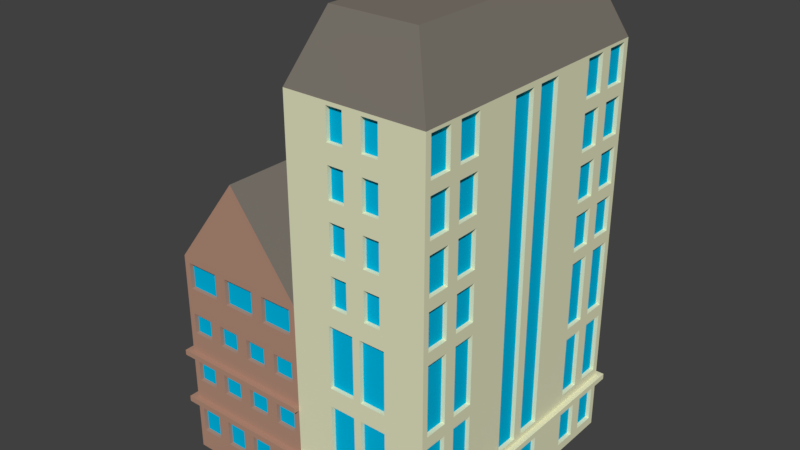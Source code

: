 # Source: flats3.blend  (saved by Blender 2.79.0; exported with 4.5.12 LTS)
import bpy
from mathutils import Matrix  # noqa: F401  (used for matrix-valued properties, if any)

bpy.ops.wm.read_factory_settings(use_empty=True)
scene = bpy.context.scene
scene.name = 'Scene'

# ---- collections
col_collection_5 = bpy.data.collections.new('Collection 5'); scene.collection.children.link(col_collection_5)

# ---- materials (node trees are filled in below, after node groups)
mat_brick = bpy.data.materials.new('Brick')
mat_brick.alpha_threshold = 0.0
mat_brick.use_transparent_shadow = False
mat_brick.preview_render_type = 'CUBE'
mat_brick.diffuse_color = (0.4597, 0.2692, 0.1944, 1.0)
mat_brick.roughness = 0.5
mat_brick.specular_intensity = 0.0
mat_brick.line_color = (0.0, 0.0, 0.0, 1.0)
mat_windows_001 = bpy.data.materials.new('Windows.001')
mat_windows_001.alpha_threshold = 0.0
mat_windows_001.use_transparent_shadow = False
mat_windows_001.diffuse_color = (0.0, 0.4885, 0.8, 1.0)
mat_windows_001.roughness = 0.5
mat_windows_001.specular_intensity = 1.0
mat_roof_001 = bpy.data.materials.new('Roof.001')
mat_roof_001.alpha_threshold = 0.0
mat_roof_001.use_transparent_shadow = False
mat_roof_001.diffuse_color = (0.2062, 0.1836, 0.1556, 1.0)
mat_roof_001.roughness = 0.5
mat_roof_001.specular_intensity = 0.0
mat_roof = bpy.data.materials.new('Roof')
mat_roof.alpha_threshold = 0.0
mat_roof.use_transparent_shadow = False
mat_roof.diffuse_color = (0.2604, 0.1094, 0.1008, 1.0)
mat_roof.roughness = 0.5
mat_roof.specular_intensity = 0.0
mat_concrete = bpy.data.materials.new('Concrete')
mat_concrete.alpha_threshold = 0.0
mat_concrete.use_transparent_shadow = False
mat_concrete.diffuse_color = (0.4508, 0.4508, 0.4508, 1.0)
mat_concrete.roughness = 0.5
mat_concrete.specular_intensity = 0.0
mat_roof3 = bpy.data.materials.new('Roof3')
mat_roof3.alpha_threshold = 0.0
mat_roof3.use_transparent_shadow = False
mat_roof3.diffuse_color = (0.7161, 0.3231, 0.1618, 1.0)
mat_roof3.roughness = 0.5
mat_roof3.specular_intensity = 0.1504
mat_yellowwall = bpy.data.materials.new('YellowWall')
mat_yellowwall.alpha_threshold = 0.0
mat_yellowwall.use_transparent_shadow = False
mat_yellowwall.diffuse_color = (0.7992, 0.8, 0.5509, 1.0)
mat_yellowwall.roughness = 0.5
mat_yellowwall.specular_intensity = 0.0

# ---- material node trees

# ---- world
world_world = bpy.data.worlds.new('World'); scene.world = world_world
world_world.color = (0.05088, 0.05088, 0.05088)
world_world.use_sun_shadow = False
world_world.sun_shadow_jitter_overblur = 0.0
world_world.cycles.sampling_method = 'MANUAL'

# ---- meshes
me_cube_002 = bpy.data.meshes.new('Cube.002')
me_cube_002.from_pydata([(0.0, 0.9449, 1.546), (0.8077, 0.7685, 3.402), (-1.0, 0.9449, 2.384e-07), (-1.0, 0.9449, 1.546), (1.0, 0.9449, 2.384e-07), (-1.0, 0.6949, 1.546), (-1.0, 0.1536, 1.505), (0.0, 0.9449, 2.939), (1.0, 0.9449, 1.546), (1.0, 0.9449, 2.939), (0.1923, 0.7685, 3.402), (0.0, 0.9449, 2.384e-07), (-1.0, -0.01371, 1.505), (-0.5, 0.9449, 2.202), (-0.75, 0.4449, 1.874), (-0.9745, 0.4449, 1.874), (0.0, 0.9449, 1.16), (0.0, 0.9449, 0.7731), (0.0, 0.9449, 0.3866), (-1.0, 0.9449, 0.3866), (-1.0, 0.9449, 0.7731), (-1.0, 0.9449, 1.16), (1.0, 0.9449, 0.3866), (1.0, 0.9449, 0.9664), (0.0, 0.9449, 0.9664), (0.0, 0.9449, 1.894), (0.0, 0.9449, 2.243), (0.0, 0.9449, 2.591), (1.0, 0.9449, 2.591), (1.0, 0.9449, 2.243), (1.0, 0.9449, 1.894), (-1.0, 0.9449, 0.4284), (1.0, 0.9449, 0.4284), (0.0, 0.9449, 0.4284), (-1.041, 0.9849, 0.3866), (-1.041, 0.9849, 0.4284), (0.0, 0.9849, 0.4284), (0.0, 0.9849, 0.3866), (-0.97, 0.1536, 1.505), (-0.97, -0.01371, 1.505), (0.0, 0.9449, 0.812), (-1.0, 0.9449, 0.812), (-0.97, -0.01371, 1.307), (-0.97, 0.1536, 1.307), (-1.039, 0.9849, 0.7731), (-1.039, 0.9849, 0.812), (0.0, 0.9849, 0.812), (0.0, 0.9849, 0.7731), (1.04, 0.9849, 0.3866), (1.04, 0.9849, 0.4284), (-0.25, 0.9449, 2.384e-07), (-0.5, 0.9449, 2.384e-07), (-0.75, 0.9449, 2.384e-07), (-0.75, 0.9449, 0.3866), (-0.5, 0.9449, 0.3866), (-0.25, 0.9449, 0.3866), (-0.75, 0.9449, 0.7731), (-0.5, 0.9449, 0.7731), (-0.25, 0.9449, 0.7731), (-0.75, 0.9449, 1.16), (-0.5, 0.9449, 1.16), (-0.25, 0.9449, 1.16), (-0.25, 0.9449, 0.4284), (-0.5, 0.9449, 0.4284), (-0.75, 0.9449, 0.4284), (-0.75, 0.9449, 0.812), (-0.5, 0.9449, 0.812), (-0.25, 0.9449, 0.812), (-0.3333, 0.9449, 1.546), (-0.6667, 0.9449, 1.546), (-0.3333, 0.9449, 1.16), (-0.6667, 0.9449, 1.16), (-1.0, -0.01371, 1.307), (-1.0, -0.03858, 0.3701), (-1.0, 0.1949, 2.384e-07), (-1.0, 0.4449, 2.384e-07), (-1.0, 0.6949, 2.384e-07), (-1.0, 0.1949, 0.4284), (-1.0, 0.4449, 0.4284), (-1.0, 0.6949, 0.4284), (-1.0, 0.1949, 0.812), (-1.0, 0.4449, 0.812), (-1.0, 0.6949, 0.812), (-1.0, 0.6949, 1.16), (-1.0, 0.4449, 1.16), (-1.0, 0.1536, 1.307), (-1.0, 0.6949, 0.7731), (-1.0, 0.4449, 0.7731), (-1.0, 0.1949, 0.7731), (-1.0, 0.6949, 0.3866), (-1.0, 0.4449, 0.3866), (-1.0, 0.1785, 0.3701), (-1.0, 0.4449, 1.546), (-0.9549, 0.9449, 1.311), (-0.9549, 0.9449, 1.501), (-0.7118, 0.9449, 1.501), (-0.7118, 0.9449, 1.311), (-0.75, 0.9449, 1.311), (-1.0, 0.2401, 1.501), (-1.0, 0.3998, 1.501), (-1.0, 0.3998, 1.311), (-1.0, 0.2401, 1.311), (-1.0, 0.7401, 0.728), (-1.0, 0.8998, 0.728), (-1.0, 0.8998, 0.5793), (-1.0, 0.7401, 0.5793), (-0.2049, 0.9449, 0.1509), (-0.2049, 0.9449, 0.3414), (-0.04515, 0.9449, 0.3414), (-0.04515, 0.9449, 0.1509), (-0.7951, 0.9449, 0.9628), (-0.9549, 0.9449, 0.9628), (-0.9549, 0.9449, 1.115), (-0.7951, 0.9449, 1.115), (-0.7951, 0.9449, 0.5793), (-0.9549, 0.9449, 0.5793), (-0.9549, 0.9449, 0.728), (-0.7951, 0.9449, 0.728), (-0.04515, 0.9449, 0.5793), (-0.2049, 0.9449, 0.5793), (-0.2049, 0.9449, 0.728), (-0.04515, 0.9449, 0.728), (-0.2951, 0.9449, 0.5793), (-0.4549, 0.9449, 0.5793), (-0.4549, 0.9449, 0.728), (-0.2951, 0.9449, 0.728), (-0.5451, 0.9449, 0.5793), (-0.7049, 0.9449, 0.5793), (-0.7049, 0.9449, 0.728), (-0.5451, 0.9449, 0.728), (-0.04515, 0.9449, 0.9628), (-0.2049, 0.9449, 0.9628), (-0.2049, 0.9449, 1.115), (-0.04515, 0.9449, 1.115), (-0.04515, 0.9449, 0.9664), (-0.2951, 0.9449, 0.9628), (-0.4549, 0.9449, 0.9628), (-0.4549, 0.9449, 1.115), (-0.3333, 0.9449, 1.115), (-0.2951, 0.9449, 1.115), (-0.5451, 0.9449, 0.9628), (-0.7049, 0.9449, 0.9628), (-0.7049, 0.9449, 1.115), (-0.6667, 0.9449, 1.115), (-0.5451, 0.9449, 1.115), (-0.9549, 0.9449, 0.1509), (-0.9549, 0.9449, 0.3414), (-0.7951, 0.9449, 0.3414), (-0.7951, 0.9449, 0.1509), (-0.7049, 0.9449, 0.1509), (-0.7049, 0.9449, 0.3414), (-0.5451, 0.9449, 0.3414), (-0.5451, 0.9449, 0.1509), (-0.4549, 0.9449, 0.1509), (-0.4549, 0.9449, 0.3414), (-0.2951, 0.9449, 0.3414), (-0.2951, 0.9449, 0.1509), (-0.6215, 0.9449, 1.311), (-0.6215, 0.9449, 1.501), (-0.3785, 0.9449, 1.501), (-0.3785, 0.9449, 1.311), (-0.5, 0.9449, 1.311), (-0.2882, 0.9449, 1.311), (-0.2882, 0.9449, 1.501), (-0.04515, 0.9449, 1.501), (-0.04515, 0.9449, 1.311), (-0.25, 0.9449, 1.311), (-1.0, 0.7401, 0.9628), (-1.0, 0.7401, 1.115), (-1.0, 0.8998, 1.115), (-1.0, 0.8998, 0.9628), (-1.0, 0.7401, 0.1509), (-1.0, 0.7401, 0.3414), (-1.0, 0.8998, 0.3414), (-1.0, 0.8998, 0.1509), (-1.0, 0.2401, 0.1509), (-1.0, 0.2401, 0.3414), (-1.0, 0.3998, 0.3414), (-1.0, 0.3998, 0.1509), (-1.0, 0.4901, 0.1509), (-1.0, 0.4901, 0.3414), (-1.0, 0.6498, 0.3414), (-1.0, 0.6498, 0.1509), (-1.0, -0.009916, 0.9628), (-1.0, -0.009916, 1.115), (-1.0, 0.1498, 1.115), (-1.0, 0.1498, 0.9628), (-1.0, 0.2401, 0.9628), (-1.0, 0.2401, 1.115), (-1.0, 0.3998, 1.115), (-1.0, 0.3998, 0.9628), (-1.0, 0.4901, 0.9628), (-1.0, 0.4901, 1.115), (-1.0, 0.6498, 1.115), (-1.0, 0.6498, 0.9628), (-1.0, -0.009916, 0.728), (-1.0, 0.1498, 0.728), (-1.0, 0.1498, 0.5793), (-1.0, -0.009916, 0.5793), (-1.0, 0.2401, 0.728), (-1.0, 0.3998, 0.728), (-1.0, 0.3998, 0.5793), (-1.0, 0.2401, 0.5793), (-1.0, 0.4901, 0.728), (-1.0, 0.6498, 0.728), (-1.0, 0.6498, 0.5793), (-1.0, 0.4901, 0.5793), (-1.0, 0.7401, 1.311), (-1.0, 0.7401, 1.501), (-1.0, 0.8998, 1.501), (-1.0, 0.8998, 1.311), (-1.0, 0.4901, 1.311), (-1.0, 0.4901, 1.501), (-1.0, 0.6498, 1.501), (-1.0, 0.6498, 1.311), (-1.0, 0.1949, 0.3866), (-1.0, 0.1785, 0.01648), (-1.0, -0.03858, 0.01648), (-1.0, 0.1949, 1.546), (-1.0, 0.1949, 1.16), (-0.97, -0.03858, 0.01648), (-0.97, 0.1785, 0.01648), (-0.97, 0.1785, 0.3701), (-0.97, -0.03858, 0.3701), (-0.97, 0.6498, 1.311), (-0.97, 0.6498, 1.501), (-0.97, 0.4901, 1.501), (-0.97, 0.4901, 1.311), (-0.97, 0.8998, 1.311), (-0.97, 0.8998, 1.501), (-0.97, 0.7401, 1.501), (-0.97, 0.7401, 1.311), (-0.97, 0.4901, 0.5793), (-0.97, 0.6498, 0.5793), (-0.97, 0.6498, 0.728), (-0.97, 0.4901, 0.728), (-0.97, 0.2401, 0.5793), (-0.97, 0.3998, 0.5793), (-0.97, 0.3998, 0.728), (-0.97, 0.2401, 0.728), (-0.97, -0.009916, 0.5793), (-0.97, 0.1498, 0.5793), (-0.97, 0.1498, 0.728), (-0.97, -0.009916, 0.728), (-0.97, 0.6498, 0.9628), (-0.97, 0.6498, 1.115), (-0.97, 0.4901, 1.115), (-0.97, 0.4901, 0.9628), (-0.97, 0.3998, 0.9628), (-0.97, 0.3998, 1.115), (-0.97, 0.2401, 1.115), (-0.97, 0.2401, 0.9628), (-0.97, 0.1498, 0.9628), (-0.97, 0.1498, 1.115), (-0.97, -0.009916, 1.115), (-0.97, -0.009916, 0.9628), (-0.97, 0.6498, 0.1509), (-0.97, 0.6498, 0.3414), (-0.97, 0.4901, 0.3414), (-0.97, 0.4901, 0.1509), (-0.97, 0.3998, 0.1509), (-0.97, 0.3998, 0.3414), (-0.97, 0.2401, 0.3414), (-0.97, 0.2401, 0.1509), (-0.97, 0.8998, 0.1509), (-0.97, 0.8998, 0.3414), (-0.97, 0.7401, 0.3414), (-0.97, 0.7401, 0.1509), (-0.97, 0.8998, 0.9628), (-0.97, 0.8998, 1.115), (-0.97, 0.7401, 1.115), (-0.97, 0.7401, 0.9628), (-0.25, 0.9149, 1.311), (-0.04515, 0.9149, 1.311), (-0.04515, 0.9149, 1.501), (-0.2882, 0.9149, 1.501), (-0.2882, 0.9149, 1.311), (-0.5, 0.9149, 1.311), (-0.3785, 0.9149, 1.311), (-0.3785, 0.9149, 1.501), (-0.6215, 0.9149, 1.501), (-0.6215, 0.9149, 1.311), (-0.2951, 0.9149, 0.1509), (-0.2951, 0.9149, 0.3414), (-0.4549, 0.9149, 0.3414), (-0.4549, 0.9149, 0.1509), (-0.5451, 0.9149, 0.1509), (-0.5451, 0.9149, 0.3414), (-0.7049, 0.9149, 0.3414), (-0.7049, 0.9149, 0.1509), (-0.7951, 0.9149, 0.1509), (-0.7951, 0.9149, 0.3414), (-0.9549, 0.9149, 0.3414), (-0.9549, 0.9149, 0.1509), (-0.5451, 0.9149, 1.115), (-0.6667, 0.9149, 1.115), (-0.7049, 0.9149, 1.115), (-0.7049, 0.9149, 0.9628), (-0.5451, 0.9149, 0.9628), (-0.2951, 0.9149, 1.115), (-0.3333, 0.9149, 1.115), (-0.4549, 0.9149, 1.115), (-0.4549, 0.9149, 0.9628), (-0.2951, 0.9149, 0.9628), (-0.04515, 0.9149, 0.9664), (-0.04515, 0.9149, 1.115), (-0.2049, 0.9149, 1.115), (-0.2049, 0.9149, 0.9628), (-0.04515, 0.9149, 0.9628), (-0.5451, 0.9149, 0.728), (-0.7049, 0.9149, 0.728), (-0.7049, 0.9149, 0.5793), (-0.5451, 0.9149, 0.5793), (-0.2951, 0.9149, 0.728), (-0.4549, 0.9149, 0.728), (-0.4549, 0.9149, 0.5793), (-0.2951, 0.9149, 0.5793), (-0.04515, 0.9149, 0.728), (-0.2049, 0.9149, 0.728), (-0.2049, 0.9149, 0.5793), (-0.04515, 0.9149, 0.5793), (-0.7951, 0.9149, 0.728), (-0.9549, 0.9149, 0.728), (-0.9549, 0.9149, 0.5793), (-0.7951, 0.9149, 0.5793), (-0.7951, 0.9149, 1.115), (-0.9549, 0.9149, 1.115), (-0.9549, 0.9149, 0.9628), (-0.7951, 0.9149, 0.9628), (-0.04515, 0.9149, 0.1509), (-0.04515, 0.9149, 0.3414), (-0.2049, 0.9149, 0.3414), (-0.2049, 0.9149, 0.1509), (-0.97, 0.7401, 0.5793), (-0.97, 0.8998, 0.5793), (-0.97, 0.8998, 0.728), (-0.97, 0.7401, 0.728), (-0.97, 0.2401, 1.311), (-0.97, 0.3998, 1.311), (-0.97, 0.3998, 1.501), (-0.97, 0.2401, 1.501), (-0.75, 0.9149, 1.311), (-0.7118, 0.9149, 1.311), (-0.7118, 0.9149, 1.501), (-0.9549, 0.9149, 1.501), (-0.9549, 0.9149, 1.311), (0.0, 0.1949, 2.939), (0.0, 0.4449, 2.939), (0.0, 0.6949, 2.939), (0.0, 0.6949, 2.591), (0.0, 0.4449, 2.591), (0.0, 0.1949, 2.591), (0.0, 0.6949, 2.243), (0.0, 0.4449, 2.243), (0.0, 0.1949, 2.243), (0.0, 0.6949, 1.894), (0.0, 0.4449, 1.894), (0.0, 0.1949, 1.894), (0.0, 0.7469, 2.914), (0.0, 0.893, 2.914), (0.0, 0.893, 2.67), (0.0, 0.7469, 2.67), (0.0, 0.7469, 2.566), (0.0, 0.893, 2.566), (0.0, 0.893, 2.322), (0.0, 0.7469, 2.322), (0.0, 0.7469, 2.218), (0.0, 0.893, 2.218), (0.0, 0.893, 1.974), (0.0, 0.7469, 1.974), (0.0, -0.003082, 2.218), (0.0, 0.143, 2.218), (0.0, 0.143, 1.974), (0.0, -0.003082, 1.974), (0.0, 0.4969, 2.218), (0.0, 0.643, 2.218), (0.0, 0.643, 1.974), (0.0, 0.4969, 1.974), (0.0, -0.003082, 2.566), (0.0, 0.143, 2.566), (0.0, 0.143, 2.322), (0.0, -0.003082, 2.322), (0.0, 0.4969, 2.566), (0.0, 0.643, 2.566), (0.0, 0.643, 2.322), (0.0, 0.4969, 2.322), (0.0, -0.003082, 2.914), (0.0, 0.143, 2.914), (0.0, 0.143, 2.67), (0.0, -0.003082, 2.67), (0.0, 0.4969, 2.914), (0.0, 0.643, 2.914), (0.0, 0.643, 2.67), (0.0, 0.4969, 2.67), (0.02, 0.7469, 2.914), (0.02, 0.893, 2.914), (0.02, 0.7469, 2.67), (0.02, 0.893, 2.67), (0.02, 0.893, 2.566), (0.02, 0.7469, 2.566), (0.02, 0.7469, 2.322), (0.02, 0.893, 2.322), (0.02, 0.893, 2.218), (0.02, 0.7469, 2.218), (0.02, 0.7469, 1.974), (0.02, 0.893, 1.974), (0.02, 0.143, 2.218), (0.02, -0.003082, 2.218), (0.02, -0.003082, 1.974), (0.02, 0.143, 1.974), (0.02, 0.643, 2.218), (0.02, 0.4969, 2.218), (0.02, 0.4969, 1.974), (0.02, 0.643, 1.974), (0.02, 0.143, 2.566), (0.02, -0.003082, 2.566), (0.02, -0.003082, 2.322), (0.02, 0.143, 2.322), (0.02, 0.643, 2.566), (0.02, 0.4969, 2.566), (0.02, 0.4969, 2.322), (0.02, 0.643, 2.322), (0.02, -0.003082, 2.914), (0.02, 0.143, 2.914), (0.02, -0.003082, 2.67), (0.02, 0.143, 2.67), (0.02, 0.4969, 2.914), (0.02, 0.643, 2.914), (0.02, 0.4969, 2.67), (0.02, 0.643, 2.67), (0.25, 0.9449, 1.546), (0.5, 0.9449, 1.546), (0.75, 0.9449, 1.546), (0.75, 0.9449, 2.384e-07), (0.5, 0.9449, 2.384e-07), (0.25, 0.9449, 2.384e-07), (0.25, 0.9449, 2.939), (0.5, 0.9449, 2.939), (0.75, 0.9449, 2.939), (0.25, 0.9449, 0.3866), (0.5, 0.9449, 0.3866), (0.75, 0.9449, 0.3866), (0.75, 0.9449, 0.9664), (0.5, 0.9449, 0.9664), (0.25, 0.9449, 0.9664), (0.25, 0.9449, 1.894), (0.5, 0.9449, 1.894), (0.75, 0.9449, 1.894), (0.25, 0.9449, 2.243), (0.5, 0.9449, 2.243), (0.75, 0.9449, 2.243), (0.25, 0.9449, 2.591), (0.5, 0.9449, 2.591), (0.75, 0.9449, 2.591), (0.75, 0.9449, 0.4284), (0.5, 0.9449, 0.4284), (0.25, 0.9449, 0.4284), (0.7138, 0.9449, 0.5356), (0.5277, 0.9449, 0.5356), (0.5277, 0.9449, 0.9403), (0.7138, 0.9449, 0.9403), (0.4727, 0.9449, 0.5356), (0.2865, 0.9449, 0.5356), (0.2865, 0.9449, 0.9403), (0.4727, 0.9449, 0.9403), (0.6834, 0.9449, 2.35), (0.5666, 0.9449, 2.35), (0.5666, 0.9449, 2.565), (0.6834, 0.9449, 2.565), (0.4334, 0.9449, 2.35), (0.3166, 0.9449, 2.35), (0.3166, 0.9449, 2.565), (0.4334, 0.9449, 2.565), (0.6834, 0.9449, 2.002), (0.5666, 0.9449, 2.002), (0.5666, 0.9449, 2.216), (0.6834, 0.9449, 2.216), (0.4334, 0.9449, 2.002), (0.3166, 0.9449, 2.002), (0.3166, 0.9449, 2.216), (0.4334, 0.9449, 2.216), (0.6834, 0.9449, 1.653), (0.5666, 0.9449, 1.653), (0.5666, 0.9449, 1.868), (0.6834, 0.9449, 1.868), (0.4334, 0.9449, 1.653), (0.3166, 0.9449, 1.653), (0.3166, 0.9449, 1.868), (0.4334, 0.9449, 1.868), (0.7138, 0.9449, 1.074), (0.5277, 0.9449, 1.074), (0.5277, 0.9449, 1.52), (0.7138, 0.9449, 1.52), (0.4727, 0.9449, 1.074), (0.2865, 0.9449, 1.074), (0.2865, 0.9449, 1.52), (0.4727, 0.9449, 1.52), (0.6834, 0.9449, 2.698), (0.5666, 0.9449, 2.698), (0.5666, 0.9449, 2.913), (0.6834, 0.9449, 2.913), (0.4334, 0.9449, 2.698), (0.3166, 0.9449, 2.698), (0.3166, 0.9449, 2.913), (0.4334, 0.9449, 2.913), (0.3166, 0.9449, 0.1071), (0.3166, 0.9449, 0.3604), (0.4334, 0.9449, 0.3604), (0.4334, 0.9449, 0.1071), (0.5666, 0.9449, 0.1071), (0.5666, 0.9449, 0.3604), (0.6834, 0.9449, 0.3604), (0.6834, 0.9449, 0.1071), (0.6834, 0.9149, 0.1071), (0.5666, 0.9149, 0.1071), (0.4334, 0.9149, 0.1071), (0.3166, 0.9149, 0.1071), (0.7138, 0.9149, 0.5356), (0.5277, 0.9149, 0.5356), (0.7138, 0.9149, 0.9403), (0.5277, 0.9149, 0.9403), (0.4727, 0.9149, 0.5356), (0.2865, 0.9149, 0.5356), (0.4727, 0.9149, 0.9403), (0.2865, 0.9149, 0.9403), (0.5666, 0.9149, 2.35), (0.6834, 0.9149, 2.35), (0.6834, 0.9149, 2.565), (0.5666, 0.9149, 2.565), (0.3166, 0.9149, 2.35), (0.4334, 0.9149, 2.35), (0.4334, 0.9149, 2.565), (0.3166, 0.9149, 2.565), (0.5666, 0.9149, 2.002), (0.6834, 0.9149, 2.002), (0.6834, 0.9149, 2.216), (0.5666, 0.9149, 2.216), (0.3166, 0.9149, 2.002), (0.4334, 0.9149, 2.002), (0.4334, 0.9149, 2.216), (0.3166, 0.9149, 2.216), (0.5666, 0.9149, 1.653), (0.6834, 0.9149, 1.653), (0.6834, 0.9149, 1.868), (0.5666, 0.9149, 1.868), (0.3166, 0.9149, 1.653), (0.4334, 0.9149, 1.653), (0.4334, 0.9149, 1.868), (0.3166, 0.9149, 1.868), (0.7138, 0.9149, 1.074), (0.5277, 0.9149, 1.074), (0.7138, 0.9149, 1.52), (0.5277, 0.9149, 1.52), (0.4727, 0.9149, 1.074), (0.2865, 0.9149, 1.074), (0.4727, 0.9149, 1.52), (0.2865, 0.9149, 1.52), (0.5666, 0.9149, 2.698), (0.6834, 0.9149, 2.698), (0.6834, 0.9149, 2.913), (0.5666, 0.9149, 2.913), (0.3166, 0.9149, 2.698), (0.4334, 0.9149, 2.698), (0.4334, 0.9149, 2.913), (0.3166, 0.9149, 2.913), (0.3166, 0.9149, 0.3604), (0.4334, 0.9149, 0.3604), (0.5666, 0.9149, 0.3604), (0.6834, 0.9149, 0.3604), (1.0, 0.1949, 2.384e-07), (1.0, 0.4449, 2.384e-07), (1.0, 0.6949, 2.384e-07), (1.0, -0.01807, 1.546), (1.0, 0.1949, 1.546), (1.0, 0.4449, 1.546), (1.0, 0.6949, 1.546), (1.0, -0.01807, 2.902), (1.0, 0.1579, 2.902), (1.0, 0.4449, 2.939), (1.0, 0.6949, 2.939), (1.0, 0.1712, 0.3628), (1.0, 0.4449, 0.3866), (1.0, 0.6949, 0.3866), (1.0, 0.6949, 0.9664), (1.0, 0.4449, 0.9664), (1.0, 0.1949, 0.9664), (1.0, 0.6949, 2.591), (1.0, 0.4449, 2.591), (1.0, 0.1949, 2.591), (1.0, 0.6949, 2.243), (1.0, 0.4449, 2.243), (1.0, 0.1949, 2.243), (1.0, 0.6949, 1.894), (1.0, 0.4449, 1.894), (1.0, 0.1949, 1.894), (1.0, -0.01807, 0.4654), (1.0, 0.1579, 0.4654), (1.0, 0.4449, 0.4284), (1.0, 0.6949, 0.4284), (1.0, 0.7385, 2.918), (1.0, 0.7385, 2.657), (1.0, 0.9014, 2.657), (1.0, 0.9014, 2.918), (1.0, 0.7385, 1.033), (1.0, 0.9014, 1.033), (1.0, 0.9014, 1.526), (1.0, 0.7385, 1.526), (1.0, 0.7385, 0.4951), (1.0, 0.9014, 0.4951), (1.0, 0.9014, 0.946), (1.0, 0.7385, 0.946), (1.0, 0.4885, 0.4951), (1.0, 0.6514, 0.4951), (1.0, 0.6514, 0.946), (1.0, 0.4885, 0.946), (1.0, 0.9014, 1.613), (1.0, 0.9014, 1.874), (1.0, 0.7385, 1.874), (1.0, 0.7385, 1.613), (1.0, 0.6514, 1.613), (1.0, 0.6514, 1.874), (1.0, 0.4885, 1.874), (1.0, 0.4885, 1.613), (1.0, 0.9014, 1.961), (1.0, 0.9014, 2.222), (1.0, 0.7385, 2.222), (1.0, 0.7385, 1.961), (1.0, 0.6514, 1.961), (1.0, 0.6514, 2.222), (1.0, 0.4885, 2.222), (1.0, 0.4885, 1.961), (1.0, 0.4885, 1.033), (1.0, 0.6514, 1.033), (1.0, 0.6514, 1.526), (1.0, 0.4885, 1.526), (1.0, 0.9014, 2.309), (1.0, 0.9014, 2.57), (1.0, 0.7385, 2.57), (1.0, 0.7385, 2.309), (1.0, 0.6514, 2.309), (1.0, 0.6514, 2.57), (1.0, 0.4885, 2.57), (1.0, 0.4885, 2.309), (1.0, 0.4885, 2.918), (1.0, 0.4885, 2.657), (1.0, 0.6514, 2.657), (1.0, 0.6514, 2.918), (1.0, 0.9014, 0.06662), (1.0, 0.9014, 0.3661), (1.0, 0.7385, 0.3661), (1.0, 0.7385, 0.06662), (1.0, 0.6514, 0.06662), (1.0, 0.6514, 0.3661), (1.0, 0.4885, 0.3661), (1.0, 0.4885, 0.06662), (0.97, 0.7385, 0.06662), (0.97, 0.9014, 0.06662), (0.97, 0.4885, 0.06662), (0.97, 0.6514, 0.06662), (0.97, 0.7385, 2.657), (0.97, 0.7385, 2.918), (0.97, 0.9014, 2.918), (0.97, 0.9014, 2.657), (0.97, 0.9014, 1.033), (0.97, 0.7385, 1.033), (0.97, 0.7385, 1.526), (0.97, 0.9014, 1.526), (0.97, 0.7385, 0.4951), (0.97, 0.9014, 0.4951), (0.97, 0.7385, 0.946), (0.97, 0.9014, 0.946), (0.97, 0.4885, 0.4951), (0.97, 0.6514, 0.4951), (0.97, 0.4885, 0.946), (0.97, 0.6514, 0.946), (0.97, 0.9014, 1.874), (0.97, 0.9014, 1.613), (0.97, 0.7385, 1.613), (0.97, 0.7385, 1.874), (0.97, 0.6514, 1.874), (0.97, 0.6514, 1.613), (0.97, 0.4885, 1.613), (0.97, 0.4885, 1.874), (0.97, 0.9014, 2.222), (0.97, 0.9014, 1.961), (0.97, 0.7385, 1.961), (0.97, 0.7385, 2.222), (0.97, 0.6514, 2.222), (0.97, 0.6514, 1.961), (0.97, 0.4885, 1.961), (0.97, 0.4885, 2.222), (0.97, 0.6514, 1.033), (0.97, 0.4885, 1.033), (0.97, 0.4885, 1.526), (0.97, 0.6514, 1.526), (0.97, 0.9014, 2.57), (0.97, 0.9014, 2.309), (0.97, 0.7385, 2.309), (0.97, 0.7385, 2.57), (0.97, 0.6514, 2.57), (0.97, 0.6514, 2.309), (0.97, 0.4885, 2.309), (0.97, 0.4885, 2.57), (0.97, 0.4885, 2.657), (0.97, 0.4885, 2.918), (0.97, 0.6514, 2.918), (0.97, 0.6514, 2.657), (0.97, 0.9014, 0.3661), (0.97, 0.7385, 0.3661), (0.97, 0.6514, 0.3661), (0.97, 0.4885, 0.3661), (1.0, 0.1949, 2.939), (1.0, 0.1949, 0.4284), (1.0, -0.01807, 0.9664), (1.0, 0.1579, 0.9664), (1.0, 0.1579, 1.894), (1.0, 0.1579, 1.546), (1.0, -0.01807, 1.894), (1.0, 0.1579, 2.243), (1.0, -0.01807, 2.243), (1.0, 0.1579, 2.591), (1.0, -0.01807, 2.591), (0.97, -0.01807, 1.546), (0.97, 0.1579, 1.546), (0.97, 0.1579, 0.9664), (0.97, -0.01807, 0.9664), (0.97, 0.1579, 2.591), (0.97, -0.01807, 2.591), (0.97, 0.1579, 2.243), (0.97, -0.01807, 2.243), (0.97, 0.1579, 1.894), (0.97, -0.01807, 1.894), (0.97, -0.01807, 2.902), (0.97, 0.1579, 2.902), (0.97, -0.01807, 0.4654), (0.97, 0.1579, 0.4654), (1.0, 0.1712, 2.384e-07), (1.0, 0.1949, 0.3866), (0.97, 0.1712, 2.384e-07), (0.97, 0.1712, 0.3628), (0.0, 0.4449, 1.546), (0.0, -1.055, 1.546), (0.8077, -0.8786, 3.402), (-1.0, -1.055, 2.384e-07), (-1.0, -1.055, 1.546), (1.0, -1.055, 2.384e-07), (-1.0, -0.8051, 1.546), (-1.0, -0.2637, 1.505), (0.0, -1.055, 2.939), (1.0, -1.055, 1.546), (1.0, -1.055, 2.939), (0.1923, -0.8786, 3.402), (-1.0, -0.05506, 2.384e-07), (0.0, -1.055, 2.384e-07), (0.0, -0.05506, 1.546), (-1.0, -0.09641, 1.505), (-0.5, -1.055, 2.202), (-0.5, -0.05506, 2.202), (-0.75, -0.5551, 1.874), (-0.9745, -0.5551, 1.874), (0.0, -1.055, 1.16), (0.0, -1.055, 0.7731), (0.0, -1.055, 0.3866), (-1.0, -1.055, 0.3866), (-1.0, -1.055, 0.7731), (-1.0, -1.055, 1.16), (1.0, -1.055, 0.3866), (1.0, -1.055, 0.9664), (0.0, -1.055, 0.9664), (0.0, -1.055, 1.894), (0.0, -1.055, 2.243), (0.0, -1.055, 2.591), (1.0, -1.055, 2.591), (1.0, -1.055, 2.243), (1.0, -1.055, 1.894), (-1.0, -1.055, 0.4284), (1.0, -1.055, 0.4284), (0.0, -1.055, 0.4284), (-1.041, -1.095, 0.3866), (-1.041, -1.095, 0.4284), (0.0, -1.095, 0.4284), (0.0, -1.095, 0.3866), (-0.97, -0.2637, 1.505), (-0.97, -0.09641, 1.505), (0.0, -1.055, 0.812), (-1.0, -1.055, 0.812), (-0.97, -0.05506, 1.504), (-0.97, -0.05506, 1.306), (-0.97, -0.09641, 1.307), (-0.97, -0.2637, 1.307), (-1.039, -1.095, 0.7731), (-1.039, -1.095, 0.812), (0.0, -1.095, 0.812), (0.0, -1.095, 0.7731), (-0.97, -0.05506, 0.3701), (-0.97, -0.05506, 0.01648), (1.04, -1.095, 0.3866), (1.04, -1.095, 0.4284), (-0.25, -1.055, 2.384e-07), (-0.5, -1.055, 2.384e-07), (-0.75, -1.055, 2.384e-07), (-0.75, -1.055, 0.3866), (-0.5, -1.055, 0.3866), (-0.25, -1.055, 0.3866), (-0.75, -1.055, 0.7731), (-0.5, -1.055, 0.7731), (-0.25, -1.055, 0.7731), (-0.75, -1.055, 1.16), (-0.5, -1.055, 1.16), (-0.25, -1.055, 1.16), (-0.25, -1.055, 0.4284), (-0.5, -1.055, 0.4284), (-0.75, -1.055, 0.4284), (-0.75, -1.055, 0.812), (-0.5, -1.055, 0.812), (-0.25, -1.055, 0.812), (-0.3333, -1.055, 1.546), (-0.6667, -1.055, 1.546), (-0.3333, -1.055, 1.16), (-0.6667, -1.055, 1.16), (-1.0, -0.09641, 1.307), (-1.04, -0.05506, 0.7731), (-1.04, -0.05506, 0.3866), (-1.04, -0.05506, 0.812), (-1.04, -0.05506, 0.4284), (-1.0, -0.05506, 0.7731), (-1.0, -0.07154, 0.3701), (-1.0, -0.05506, 0.4284), (-1.0, -0.05506, 0.812), (-1.0, -0.3051, 2.384e-07), (-1.0, -0.5551, 2.384e-07), (-1.0, -0.8051, 2.384e-07), (-1.0, -0.3051, 0.4284), (-1.0, -0.5551, 0.4284), (-1.0, -0.8051, 0.4284), (-1.0, -0.3051, 0.812), (-1.0, -0.5551, 0.812), (-1.0, -0.8051, 0.812), (-1.0, -0.8051, 1.16), (-1.0, -0.5551, 1.16), (-1.0, -0.2637, 1.307), (-1.0, -0.8051, 0.7731), (-1.0, -0.5551, 0.7731), (-1.0, -0.3051, 0.7731), (-1.0, -0.8051, 0.3866), (-1.0, -0.5551, 0.3866), (-1.0, -0.2886, 0.3701), (-1.0, -0.5551, 1.546), (-0.9549, -1.055, 1.311), (-0.9549, -1.055, 1.501), (-0.7118, -1.055, 1.501), (-0.7118, -1.055, 1.311), (-0.75, -1.055, 1.311), (-1.0, -0.3502, 1.501), (-1.0, -0.5099, 1.501), (-1.0, -0.5099, 1.311), (-1.0, -0.3502, 1.311), (-1.0, -0.8502, 0.728), (-1.0, -1.01, 0.728), (-1.0, -1.01, 0.5793), (-1.0, -0.8502, 0.5793), (-0.2049, -1.055, 0.1509), (-0.2049, -1.055, 0.3414), (-0.04515, -1.055, 0.3414), (-0.04515, -1.055, 0.1509), (-0.7951, -1.055, 0.9628), (-0.9549, -1.055, 0.9628), (-0.9549, -1.055, 1.115), (-0.7951, -1.055, 1.115), (-0.7951, -1.055, 0.5793), (-0.9549, -1.055, 0.5793), (-0.9549, -1.055, 0.728), (-0.7951, -1.055, 0.728), (-0.04515, -1.055, 0.5793), (-0.2049, -1.055, 0.5793), (-0.2049, -1.055, 0.728), (-0.04515, -1.055, 0.728), (-0.2951, -1.055, 0.5793), (-0.4549, -1.055, 0.5793), (-0.4549, -1.055, 0.728), (-0.2951, -1.055, 0.728), (-0.5451, -1.055, 0.5793), (-0.7049, -1.055, 0.5793), (-0.7049, -1.055, 0.728), (-0.5451, -1.055, 0.728), (-0.04515, -1.055, 0.9628), (-0.2049, -1.055, 0.9628), (-0.2049, -1.055, 1.115), (-0.04515, -1.055, 1.115), (-0.04515, -1.055, 0.9664), (-0.2951, -1.055, 0.9628), (-0.4549, -1.055, 0.9628), (-0.4549, -1.055, 1.115), (-0.3333, -1.055, 1.115), (-0.2951, -1.055, 1.115), (-0.5451, -1.055, 0.9628), (-0.7049, -1.055, 0.9628), (-0.7049, -1.055, 1.115), (-0.6667, -1.055, 1.115), (-0.5451, -1.055, 1.115), (-0.9549, -1.055, 0.1509), (-0.9549, -1.055, 0.3414), (-0.7951, -1.055, 0.3414), (-0.7951, -1.055, 0.1509), (-0.7049, -1.055, 0.1509), (-0.7049, -1.055, 0.3414), (-0.5451, -1.055, 0.3414), (-0.5451, -1.055, 0.1509), (-0.4549, -1.055, 0.1509), (-0.4549, -1.055, 0.3414), (-0.2951, -1.055, 0.3414), (-0.2951, -1.055, 0.1509), (-0.6215, -1.055, 1.311), (-0.6215, -1.055, 1.501), (-0.3785, -1.055, 1.501), (-0.3785, -1.055, 1.311), (-0.5, -1.055, 1.311), (-0.2882, -1.055, 1.311), (-0.2882, -1.055, 1.501), (-0.04515, -1.055, 1.501), (-0.04515, -1.055, 1.311), (-0.25, -1.055, 1.311), (-1.0, -0.8502, 0.9628), (-1.0, -0.8502, 1.115), (-1.0, -1.01, 1.115), (-1.0, -1.01, 0.9628), (-1.0, -0.8502, 0.1509), (-1.0, -0.8502, 0.3414), (-1.0, -1.01, 0.3414), (-1.0, -1.01, 0.1509), (-1.0, -0.3502, 0.1509), (-1.0, -0.3502, 0.3414), (-1.0, -0.5099, 0.3414), (-1.0, -0.5099, 0.1509), (-1.0, -0.6002, 0.1509), (-1.0, -0.6002, 0.3414), (-1.0, -0.7599, 0.3414), (-1.0, -0.7599, 0.1509), (-1.0, -0.1002, 0.9628), (-1.0, -0.1002, 1.115), (-1.0, -0.2599, 1.115), (-1.0, -0.2599, 0.9628), (-1.0, -0.3502, 0.9628), (-1.0, -0.3502, 1.115), (-1.0, -0.5099, 1.115), (-1.0, -0.5099, 0.9628), (-1.0, -0.6002, 0.9628), (-1.0, -0.6002, 1.115), (-1.0, -0.7599, 1.115), (-1.0, -0.7599, 0.9628), (-1.0, -0.1002, 0.728), (-1.0, -0.2599, 0.728), (-1.0, -0.2599, 0.5793), (-1.0, -0.1002, 0.5793), (-1.0, -0.3502, 0.728), (-1.0, -0.5099, 0.728), (-1.0, -0.5099, 0.5793), (-1.0, -0.3502, 0.5793), (-1.0, -0.6002, 0.728), (-1.0, -0.7599, 0.728), (-1.0, -0.7599, 0.5793), (-1.0, -0.6002, 0.5793), (-1.0, -0.8502, 1.311), (-1.0, -0.8502, 1.501), (-1.0, -1.01, 1.501), (-1.0, -1.01, 1.311), (-1.0, -0.6002, 1.311), (-1.0, -0.6002, 1.501), (-1.0, -0.7599, 1.501), (-1.0, -0.7599, 1.311), (-1.0, -0.3051, 0.3866), (-1.0, -0.05506, 0.3866), (-1.0, -0.2886, 0.01648), (-1.0, -0.07154, 0.01648), (-1.0, -0.3051, 1.546), (-1.0, -0.3051, 1.16), (-1.0, -0.05506, 1.546), (-1.0, -0.05506, 1.16), (-1.0, -0.05506, 1.504), (-1.0, -0.05506, 1.306), (-1.0, -0.05506, 0.3701), (-1.0, -0.05506, 0.01648), (-0.97, -0.07154, 0.01648), (-0.97, -0.2886, 0.01648), (-0.97, -0.2886, 0.3701), (-0.97, -0.07154, 0.3701), (-0.97, -0.7599, 1.311), (-0.97, -0.7599, 1.501), (-0.97, -0.6002, 1.501), (-0.97, -0.6002, 1.311), (-0.97, -1.01, 1.311), (-0.97, -1.01, 1.501), (-0.97, -0.8502, 1.501), (-0.97, -0.8502, 1.311), (-0.97, -0.6002, 0.5793), (-0.97, -0.7599, 0.5793), (-0.97, -0.7599, 0.728), (-0.97, -0.6002, 0.728), (-0.97, -0.3502, 0.5793), (-0.97, -0.5099, 0.5793), (-0.97, -0.5099, 0.728), (-0.97, -0.3502, 0.728), (-0.97, -0.1002, 0.5793), (-0.97, -0.2599, 0.5793), (-0.97, -0.2599, 0.728), (-0.97, -0.1002, 0.728), (-0.97, -0.7599, 0.9628), (-0.97, -0.7599, 1.115), (-0.97, -0.6002, 1.115), (-0.97, -0.6002, 0.9628), (-0.97, -0.5099, 0.9628), (-0.97, -0.5099, 1.115), (-0.97, -0.3502, 1.115), (-0.97, -0.3502, 0.9628), (-0.97, -0.2599, 0.9628), (-0.97, -0.2599, 1.115), (-0.97, -0.1002, 1.115), (-0.97, -0.1002, 0.9628), (-0.97, -0.7599, 0.1509), (-0.97, -0.7599, 0.3414), (-0.97, -0.6002, 0.3414), (-0.97, -0.6002, 0.1509), (-0.97, -0.5099, 0.1509), (-0.97, -0.5099, 0.3414), (-0.97, -0.3502, 0.3414), (-0.97, -0.3502, 0.1509), (-0.97, -1.01, 0.1509), (-0.97, -1.01, 0.3414), (-0.97, -0.8502, 0.3414), (-0.97, -0.8502, 0.1509), (-0.97, -1.01, 0.9628), (-0.97, -1.01, 1.115), (-0.97, -0.8502, 1.115), (-0.97, -0.8502, 0.9628), (-0.25, -1.025, 1.311), (-0.04515, -1.025, 1.311), (-0.04515, -1.025, 1.501), (-0.2882, -1.025, 1.501), (-0.2882, -1.025, 1.311), (-0.5, -1.025, 1.311), (-0.3785, -1.025, 1.311), (-0.3785, -1.025, 1.501), (-0.6215, -1.025, 1.501), (-0.6215, -1.025, 1.311), (-0.2951, -1.025, 0.1509), (-0.2951, -1.025, 0.3414), (-0.4549, -1.025, 0.3414), (-0.4549, -1.025, 0.1509), (-0.5451, -1.025, 0.1509), (-0.5451, -1.025, 0.3414), (-0.7049, -1.025, 0.3414), (-0.7049, -1.025, 0.1509), (-0.7951, -1.025, 0.1509), (-0.7951, -1.025, 0.3414), (-0.9549, -1.025, 0.3414), (-0.9549, -1.025, 0.1509), (-0.5451, -1.025, 1.115), (-0.6667, -1.025, 1.115), (-0.7049, -1.025, 1.115), (-0.7049, -1.025, 0.9628), (-0.5451, -1.025, 0.9628), (-0.2951, -1.025, 1.115), (-0.3333, -1.025, 1.115), (-0.4549, -1.025, 1.115), (-0.4549, -1.025, 0.9628), (-0.2951, -1.025, 0.9628), (-0.04515, -1.025, 0.9664), (-0.04515, -1.025, 1.115), (-0.2049, -1.025, 1.115), (-0.2049, -1.025, 0.9628), (-0.04515, -1.025, 0.9628), (-0.5451, -1.025, 0.728), (-0.7049, -1.025, 0.728), (-0.7049, -1.025, 0.5793), (-0.5451, -1.025, 0.5793), (-0.2951, -1.025, 0.728), (-0.4549, -1.025, 0.728), (-0.4549, -1.025, 0.5793), (-0.2951, -1.025, 0.5793), (-0.04515, -1.025, 0.728), (-0.2049, -1.025, 0.728), (-0.2049, -1.025, 0.5793), (-0.04515, -1.025, 0.5793), (-0.7951, -1.025, 0.728), (-0.9549, -1.025, 0.728), (-0.9549, -1.025, 0.5793), (-0.7951, -1.025, 0.5793), (-0.7951, -1.025, 1.115), (-0.9549, -1.025, 1.115), (-0.9549, -1.025, 0.9628), (-0.7951, -1.025, 0.9628), (-0.04515, -1.025, 0.1509), (-0.04515, -1.025, 0.3414), (-0.2049, -1.025, 0.3414), (-0.2049, -1.025, 0.1509), (-0.97, -0.8502, 0.5793), (-0.97, -1.01, 0.5793), (-0.97, -1.01, 0.728), (-0.97, -0.8502, 0.728), (-0.97, -0.3502, 1.311), (-0.97, -0.5099, 1.311), (-0.97, -0.5099, 1.501), (-0.97, -0.3502, 1.501), (-0.75, -1.025, 1.311), (-0.7118, -1.025, 1.311), (-0.7118, -1.025, 1.501), (-0.9549, -1.025, 1.501), (-0.9549, -1.025, 1.311), (0.0, -0.05506, 2.939), (0.0, -0.3051, 2.939), (0.0, -0.5551, 2.939), (0.0, -0.8051, 2.939), (0.0, -0.8051, 2.591), (0.0, -0.5551, 2.591), (0.0, -0.3051, 2.591), (0.0, -0.05506, 2.591), (0.0, -0.8051, 2.243), (0.0, -0.5551, 2.243), (0.0, -0.3051, 2.243), (0.0, -0.05506, 2.243), (0.0, -0.8051, 1.894), (0.0, -0.5551, 1.894), (0.0, -0.3051, 1.894), (0.0, -0.05506, 1.894), (0.0, -0.857, 2.914), (0.0, -1.003, 2.914), (0.0, -1.003, 2.67), (0.0, -0.857, 2.67), (0.0, -0.857, 2.566), (0.0, -1.003, 2.566), (0.0, -1.003, 2.322), (0.0, -0.857, 2.322), (0.0, -0.857, 2.218), (0.0, -1.003, 2.218), (0.0, -1.003, 1.974), (0.0, -0.857, 1.974), (0.0, -0.107, 2.218), (0.0, -0.2531, 2.218), (0.0, -0.2531, 1.974), (0.0, -0.107, 1.974), (0.0, -0.607, 2.218), (0.0, -0.7531, 2.218), (0.0, -0.7531, 1.974), (0.0, -0.607, 1.974), (0.0, -0.107, 2.566), (0.0, -0.2531, 2.566), (0.0, -0.2531, 2.322), (0.0, -0.107, 2.322), (0.0, -0.607, 2.566), (0.0, -0.7531, 2.566), (0.0, -0.7531, 2.322), (0.0, -0.607, 2.322), (0.0, -0.107, 2.914), (0.0, -0.2531, 2.914), (0.0, -0.2531, 2.67), (0.0, -0.107, 2.67), (0.0, -0.607, 2.914), (0.0, -0.7531, 2.914), (0.0, -0.7531, 2.67), (0.0, -0.607, 2.67), (0.02, -0.857, 2.914), (0.02, -1.003, 2.914), (0.02, -0.857, 2.67), (0.02, -1.003, 2.67), (0.02, -1.003, 2.566), (0.02, -0.857, 2.566), (0.02, -0.857, 2.322), (0.02, -1.003, 2.322), (0.02, -1.003, 2.218), (0.02, -0.857, 2.218), (0.02, -0.857, 1.974), (0.02, -1.003, 1.974), (0.02, -0.2531, 2.218), (0.02, -0.107, 2.218), (0.02, -0.107, 1.974), (0.02, -0.2531, 1.974), (0.02, -0.7531, 2.218), (0.02, -0.607, 2.218), (0.02, -0.607, 1.974), (0.02, -0.7531, 1.974), (0.02, -0.2531, 2.566), (0.02, -0.107, 2.566), (0.02, -0.107, 2.322), (0.02, -0.2531, 2.322), (0.02, -0.7531, 2.566), (0.02, -0.607, 2.566), (0.02, -0.607, 2.322), (0.02, -0.7531, 2.322), (0.02, -0.107, 2.914), (0.02, -0.2531, 2.914), (0.02, -0.107, 2.67), (0.02, -0.2531, 2.67), (0.02, -0.607, 2.914), (0.02, -0.7531, 2.914), (0.02, -0.607, 2.67), (0.02, -0.7531, 2.67), (0.25, -1.055, 1.546), (0.5, -1.055, 1.546), (0.75, -1.055, 1.546), (0.75, -1.055, 2.384e-07), (0.5, -1.055, 2.384e-07), (0.25, -1.055, 2.384e-07), (0.25, -1.055, 2.939), (0.5, -1.055, 2.939), (0.75, -1.055, 2.939), (0.25, -1.055, 0.3866), (0.5, -1.055, 0.3866), (0.75, -1.055, 0.3866), (0.75, -1.055, 0.9664), (0.5, -1.055, 0.9664), (0.25, -1.055, 0.9664), (0.25, -1.055, 1.894), (0.5, -1.055, 1.894), (0.75, -1.055, 1.894), (0.25, -1.055, 2.243), (0.5, -1.055, 2.243), (0.75, -1.055, 2.243), (0.25, -1.055, 2.591), (0.5, -1.055, 2.591), (0.75, -1.055, 2.591), (0.75, -1.055, 0.4284), (0.5, -1.055, 0.4284), (0.25, -1.055, 0.4284), (0.7138, -1.055, 0.5356), (0.5277, -1.055, 0.5356), (0.5277, -1.055, 0.9403), (0.7138, -1.055, 0.9403), (0.4727, -1.055, 0.5356), (0.2865, -1.055, 0.5356), (0.2865, -1.055, 0.9403), (0.4727, -1.055, 0.9403), (0.6834, -1.055, 2.35), (0.5666, -1.055, 2.35), (0.5666, -1.055, 2.565), (0.6834, -1.055, 2.565), (0.4334, -1.055, 2.35), (0.3166, -1.055, 2.35), (0.3166, -1.055, 2.565), (0.4334, -1.055, 2.565), (0.6834, -1.055, 2.002), (0.5666, -1.055, 2.002), (0.5666, -1.055, 2.216), (0.6834, -1.055, 2.216), (0.4334, -1.055, 2.002), (0.3166, -1.055, 2.002), (0.3166, -1.055, 2.216), (0.4334, -1.055, 2.216), (0.6834, -1.055, 1.653), (0.5666, -1.055, 1.653), (0.5666, -1.055, 1.868), (0.6834, -1.055, 1.868), (0.4334, -1.055, 1.653), (0.3166, -1.055, 1.653), (0.3166, -1.055, 1.868), (0.4334, -1.055, 1.868), (0.7138, -1.055, 1.074), (0.5277, -1.055, 1.074), (0.5277, -1.055, 1.52), (0.7138, -1.055, 1.52), (0.4727, -1.055, 1.074), (0.2865, -1.055, 1.074), (0.2865, -1.055, 1.52), (0.4727, -1.055, 1.52), (0.6834, -1.055, 2.698), (0.5666, -1.055, 2.698), (0.5666, -1.055, 2.913), (0.6834, -1.055, 2.913), (0.4334, -1.055, 2.698), (0.3166, -1.055, 2.698), (0.3166, -1.055, 2.913), (0.4334, -1.055, 2.913), (0.3166, -1.055, 0.1071), (0.3166, -1.055, 0.3604), (0.4334, -1.055, 0.3604), (0.4334, -1.055, 0.1071), (0.5666, -1.055, 0.1071), (0.5666, -1.055, 0.3604), (0.6834, -1.055, 0.3604), (0.6834, -1.055, 0.1071), (0.6834, -1.025, 0.1071), (0.5666, -1.025, 0.1071), (0.4334, -1.025, 0.1071), (0.3166, -1.025, 0.1071), (0.7138, -1.025, 0.5356), (0.5277, -1.025, 0.5356), (0.7138, -1.025, 0.9403), (0.5277, -1.025, 0.9403), (0.4727, -1.025, 0.5356), (0.2865, -1.025, 0.5356), (0.4727, -1.025, 0.9403), (0.2865, -1.025, 0.9403), (0.5666, -1.025, 2.35), (0.6834, -1.025, 2.35), (0.6834, -1.025, 2.565), (0.5666, -1.025, 2.565), (0.3166, -1.025, 2.35), (0.4334, -1.025, 2.35), (0.4334, -1.025, 2.565), (0.3166, -1.025, 2.565), (0.5666, -1.025, 2.002), (0.6834, -1.025, 2.002), (0.6834, -1.025, 2.216), (0.5666, -1.025, 2.216), (0.3166, -1.025, 2.002), (0.4334, -1.025, 2.002), (0.4334, -1.025, 2.216), (0.3166, -1.025, 2.216), (0.5666, -1.025, 1.653), (0.6834, -1.025, 1.653), (0.6834, -1.025, 1.868), (0.5666, -1.025, 1.868), (0.3166, -1.025, 1.653), (0.4334, -1.025, 1.653), (0.4334, -1.025, 1.868), (0.3166, -1.025, 1.868), (0.7138, -1.025, 1.074), (0.5277, -1.025, 1.074), (0.7138, -1.025, 1.52), (0.5277, -1.025, 1.52), (0.4727, -1.025, 1.074), (0.2865, -1.025, 1.074), (0.4727, -1.025, 1.52), (0.2865, -1.025, 1.52), (0.5666, -1.025, 2.698), (0.6834, -1.025, 2.698), (0.6834, -1.025, 2.913), (0.5666, -1.025, 2.913), (0.3166, -1.025, 2.698), (0.4334, -1.025, 2.698), (0.4334, -1.025, 2.913), (0.3166, -1.025, 2.913), (0.3166, -1.025, 0.3604), (0.4334, -1.025, 0.3604), (0.5666, -1.025, 0.3604), (0.6834, -1.025, 0.3604), (1.04, -0.05506, 0.4284), (1.04, -0.05506, 0.3866), (1.0, -0.3051, 2.384e-07), (1.0, -0.5551, 2.384e-07), (1.0, -0.8051, 2.384e-07), (1.0, -0.09205, 1.546), (1.0, -0.3051, 1.546), (1.0, -0.5551, 1.546), (1.0, -0.8051, 1.546), (1.0, -0.09205, 2.902), (1.0, -0.2681, 2.902), (1.0, -0.5551, 2.939), (1.0, -0.8051, 2.939), (1.0, -0.05506, 0.3628), (1.0, -0.2813, 0.3628), (1.0, -0.5551, 0.3866), (1.0, -0.8051, 0.3866), (1.0, -0.8051, 0.9664), (1.0, -0.5551, 0.9664), (1.0, -0.3051, 0.9664), (1.0, -0.8051, 2.591), (1.0, -0.5551, 2.591), (1.0, -0.3051, 2.591), (1.0, -0.8051, 2.243), (1.0, -0.5551, 2.243), (1.0, -0.3051, 2.243), (1.0, -0.8051, 1.894), (1.0, -0.5551, 1.894), (1.0, -0.3051, 1.894), (1.0, -0.09205, 0.4654), (1.0, -0.2681, 0.4654), (1.0, -0.5551, 0.4284), (1.0, -0.8051, 0.4284), (1.0, -0.8486, 2.918), (1.0, -0.8486, 2.657), (1.0, -1.012, 2.657), (1.0, -1.012, 2.918), (1.0, -0.8486, 1.033), (1.0, -1.012, 1.033), (1.0, -1.012, 1.526), (1.0, -0.8486, 1.526), (1.0, -0.8486, 0.4951), (1.0, -1.012, 0.4951), (1.0, -1.012, 0.946), (1.0, -0.8486, 0.946), (1.0, -0.5986, 0.4951), (1.0, -0.7615, 0.4951), (1.0, -0.7615, 0.946), (1.0, -0.5986, 0.946), (1.0, -1.012, 1.613), (1.0, -1.012, 1.874), (1.0, -0.8486, 1.874), (1.0, -0.8486, 1.613), (1.0, -0.7615, 1.613), (1.0, -0.7615, 1.874), (1.0, -0.5986, 1.874), (1.0, -0.5986, 1.613), (1.0, -1.012, 1.961), (1.0, -1.012, 2.222), (1.0, -0.8486, 2.222), (1.0, -0.8486, 1.961), (1.0, -0.7615, 1.961), (1.0, -0.7615, 2.222), (1.0, -0.5986, 2.222), (1.0, -0.5986, 1.961), (1.0, -0.5986, 1.033), (1.0, -0.7615, 1.033), (1.0, -0.7615, 1.526), (1.0, -0.5986, 1.526), (1.0, -1.012, 2.309), (1.0, -1.012, 2.57), (1.0, -0.8486, 2.57), (1.0, -0.8486, 2.309), (1.0, -0.7615, 2.309), (1.0, -0.7615, 2.57), (1.0, -0.5986, 2.57), (1.0, -0.5986, 2.309), (1.0, -0.5986, 2.918), (1.0, -0.5986, 2.657), (1.0, -0.7615, 2.657), (1.0, -0.7615, 2.918), (1.0, -1.012, 0.06662), (1.0, -1.012, 0.3661), (1.0, -0.8486, 0.3661), (1.0, -0.8486, 0.06662), (1.0, -0.7615, 0.06662), (1.0, -0.7615, 0.3661), (1.0, -0.5986, 0.3661), (1.0, -0.5986, 0.06662), (0.97, -0.8486, 0.06662), (0.97, -1.012, 0.06662), (0.97, -0.5986, 0.06662), (0.97, -0.7615, 0.06662), (0.97, -0.8486, 2.657), (0.97, -0.8486, 2.918), (0.97, -1.012, 2.918), (0.97, -1.012, 2.657), (0.97, -1.012, 1.033), (0.97, -0.8486, 1.033), (0.97, -0.8486, 1.526), (0.97, -1.012, 1.526), (0.97, -0.8486, 0.4951), (0.97, -1.012, 0.4951), (0.97, -0.8486, 0.946), (0.97, -1.012, 0.946), (0.97, -0.5986, 0.4951), (0.97, -0.7615, 0.4951), (0.97, -0.5986, 0.946), (0.97, -0.7615, 0.946), (0.97, -1.012, 1.874), (0.97, -1.012, 1.613), (0.97, -0.8486, 1.613), (0.97, -0.8486, 1.874), (0.97, -0.7615, 1.874), (0.97, -0.7615, 1.613), (0.97, -0.5986, 1.613), (0.97, -0.5986, 1.874), (0.97, -1.012, 2.222), (0.97, -1.012, 1.961), (0.97, -0.8486, 1.961), (0.97, -0.8486, 2.222), (0.97, -0.7615, 2.222), (0.97, -0.7615, 1.961), (0.97, -0.5986, 1.961), (0.97, -0.5986, 2.222), (0.97, -0.7615, 1.033), (0.97, -0.5986, 1.033), (0.97, -0.5986, 1.526), (0.97, -0.7615, 1.526), (0.97, -1.012, 2.57), (0.97, -1.012, 2.309), (0.97, -0.8486, 2.309), (0.97, -0.8486, 2.57), (0.97, -0.7615, 2.57), (0.97, -0.7615, 2.309), (0.97, -0.5986, 2.309), (0.97, -0.5986, 2.57), (0.97, -0.5986, 2.657), (0.97, -0.5986, 2.918), (0.97, -0.7615, 2.918), (0.97, -0.7615, 2.657), (0.97, -1.012, 0.3661), (0.97, -0.8486, 0.3661), (0.97, -0.7615, 0.3661), (0.97, -0.5986, 0.3661), (1.0, -0.05506, 2.939), (1.0, -0.3051, 2.939), (1.0, -0.05506, 0.4284), (1.0, -0.3051, 0.4284), (1.0, -0.09205, 0.9664), (1.0, -0.2681, 0.9664), (1.0, -0.2681, 1.894), (1.0, -0.2681, 1.546), (1.0, -0.09205, 1.894), (1.0, -0.2681, 2.243), (1.0, -0.09205, 2.243), (1.0, -0.2681, 2.591), (1.0, -0.09205, 2.591), (0.97, -0.09205, 1.546), (0.97, -0.2681, 1.546), (0.97, -0.2681, 0.9664), (0.97, -0.09205, 0.9664), (0.97, -0.2681, 2.591), (0.97, -0.09205, 2.591), (0.97, -0.2681, 2.243), (0.97, -0.09205, 2.243), (0.97, -0.2681, 1.894), (0.97, -0.09205, 1.894), (0.97, -0.09205, 2.902), (0.97, -0.2681, 2.902), (0.97, -0.09205, 0.4654), (0.97, -0.2681, 0.4654), (1.0, -0.2813, 2.384e-07), (1.0, -0.05506, 0.3866), (1.0, -0.3051, 0.3866), (0.97, -0.05506, 2.384e-07), (0.97, -0.2813, 2.384e-07), (0.97, -0.05506, 0.3628), (0.97, -0.2813, 0.3628), (0.8077, -0.05506, 3.402), (0.1923, -0.05506, 3.402), (0.0, -0.05506, 1.546), (0.0, -0.5551, 1.546)], [(754, 976), (740, 1516), (0, 740), (1517, 1516), (741, 1517)], [(754, 0, 13, 757, 756, 741), (433, 441, 22, 4), (85, 43, 38, 6), (1515, 10, 7, 348, 347, 346, 1108, 1109, 1110, 1111, 748, 751), (620, 621, 682, 679), (10, 1, 9, 438, 437, 436, 7), (13, 0, 68, 69, 3), (0, 1516, 741, 769, 1123, 25), (15, 5, 92, 218), (15, 14, 5), (15, 218, 14), (218, 14, 5, 92), (20, 44, 47, 17, 58, 57, 56), (17, 47, 46, 40), (40, 46, 45, 41, 65, 66, 67), (622, 619, 680, 681), (378, 379, 414, 415), (371, 372, 409, 406), (391, 392, 429, 427), (34, 35, 36, 37), (32, 454, 442, 432, 447, 450, 453, 438, 9, 28, 29, 30, 8, 23), (633, 634, 693, 694), (33, 36, 35, 31, 64, 63, 62), (19, 34, 37, 18, 55, 54, 53), (18, 37, 48, 22, 441, 440, 439), (49, 36, 33, 456, 455, 454, 32), (217, 216, 74, 752, 829, 972, 973, 981), (44, 45, 46, 47), (45, 823, 791, 785, 837, 836, 835, 828, 80, 81, 82, 41), (44, 20, 86, 87, 88, 825, 843, 842, 841, 764, 790, 821), (35, 824, 779, 775, 834, 833, 832, 827, 77, 78, 79, 31), (48, 37, 36, 49), (216, 221, 222, 91), (223, 794, 985, 984, 846, 826, 980, 73, 91, 222), (211, 227, 224, 214), (214, 224, 225, 213), (213, 225, 226, 212), (824, 35, 34, 822, 778, 779), (757, 13, 3, 5, 14, 218, 976, 974, 758, 746, 744, 756), (212, 226, 227, 211), (227, 226, 225, 224), (34, 19, 89, 90, 215, 971, 970, 845, 844, 763, 778, 822), (207, 231, 228, 210), (210, 228, 229, 209), (209, 229, 230, 208), (208, 230, 231, 207), (231, 230, 229, 228), (203, 235, 232, 206), (206, 232, 233, 205), (205, 233, 234, 204), (72, 85, 219, 977, 975, 840, 820, 979), (204, 234, 235, 203), (235, 234, 233, 232), (21, 3, 94, 93), (3, 69, 95, 94), (69, 71, 96, 95), (60, 70, 61, 139, 138, 137), (201, 237, 238, 200), (218, 92, 99, 98), (92, 84, 100, 99), (84, 219, 101, 100), (219, 218, 98, 101), (86, 20, 103, 102), (20, 31, 104, 103), (31, 79, 105, 104), (79, 86, 102, 105), (50, 55, 107, 106), (55, 18, 108, 107), (18, 11, 109, 108), (11, 50, 106, 109), (65, 41, 111, 110), (41, 21, 112, 111), (21, 59, 113, 112), (59, 65, 110, 113), (64, 31, 115, 114), (31, 20, 116, 115), (20, 56, 117, 116), (56, 64, 114, 117), (33, 62, 119, 118), (62, 58, 120, 119), (58, 17, 121, 120), (17, 33, 118, 121), (62, 63, 123, 122), (63, 57, 124, 123), (57, 58, 125, 124), (58, 62, 122, 125), (63, 64, 127, 126), (64, 56, 128, 127), (56, 57, 129, 128), (57, 63, 126, 129), (40, 67, 131, 130), (67, 61, 132, 131), (61, 16, 133, 132), (200, 238, 239, 199), (67, 66, 136, 135), (66, 60, 137, 136), (59, 71, 60, 144, 143, 142), (239, 238, 237, 236), (61, 67, 135, 139), (66, 65, 141, 140), (65, 59, 142, 141), (16, 24, 40, 130, 134, 133), (195, 243, 240, 198), (60, 66, 140, 144), (2, 19, 146, 145), (19, 53, 147, 146), (53, 52, 148, 147), (52, 2, 145, 148), (52, 53, 150, 149), (53, 54, 151, 150), (54, 51, 152, 151), (51, 52, 149, 152), (51, 54, 154, 153), (54, 55, 155, 154), (55, 50, 156, 155), (50, 51, 153, 156), (71, 69, 158, 157), (69, 68, 159, 158), (68, 70, 160, 159), (71, 59, 21, 93, 97, 96), (198, 240, 241, 197), (70, 68, 163, 162), (68, 0, 164, 163), (0, 16, 165, 164), (70, 60, 71, 157, 161, 160), (82, 83, 168, 167), (83, 21, 169, 168), (21, 41, 170, 169), (41, 82, 167, 170), (76, 89, 172, 171), (89, 19, 173, 172), (19, 2, 174, 173), (2, 76, 171, 174), (74, 215, 176, 175), (215, 90, 177, 176), (90, 75, 178, 177), (75, 74, 175, 178), (75, 90, 180, 179), (90, 89, 181, 180), (89, 76, 182, 181), (76, 75, 179, 182), (828, 977, 184, 183), (977, 219, 185, 184), (219, 80, 186, 185), (80, 828, 183, 186), (80, 219, 188, 187), (219, 84, 189, 188), (84, 81, 190, 189), (81, 80, 187, 190), (81, 84, 192, 191), (84, 83, 193, 192), (83, 82, 194, 193), (82, 81, 191, 194), (825, 88, 196, 195), (88, 77, 197, 196), (77, 827, 198, 197), (827, 825, 195, 198), (88, 87, 200, 199), (87, 78, 201, 200), (78, 77, 202, 201), (77, 88, 199, 202), (87, 86, 204, 203), (86, 79, 205, 204), (79, 78, 206, 205), (78, 87, 203, 206), (83, 5, 208, 207), (5, 3, 209, 208), (3, 21, 210, 209), (21, 83, 207, 210), (84, 92, 212, 211), (92, 5, 213, 212), (5, 83, 214, 213), (83, 84, 211, 214), (795, 220, 221, 216, 217, 981, 973, 972, 983, 982), (216, 91, 215, 74), (6, 38, 39, 786, 783, 782, 747, 755, 978, 12), (199, 239, 236, 202), (85, 6, 218, 219), (202, 236, 237, 201), (16, 61, 70, 162, 166, 165), (197, 241, 242, 196), (196, 242, 243, 195), (243, 242, 241, 240), (191, 247, 244, 194), (194, 244, 245, 193), (193, 245, 246, 192), (192, 246, 247, 191), (247, 246, 245, 244), (187, 251, 248, 190), (190, 248, 249, 189), (189, 249, 250, 188), (188, 250, 251, 187), (251, 250, 249, 248), (183, 255, 252, 186), (186, 252, 253, 185), (185, 253, 254, 184), (184, 254, 255, 183), (255, 254, 253, 252), (179, 259, 256, 182), (182, 256, 257, 181), (181, 257, 258, 180), (180, 258, 259, 179), (259, 258, 257, 256), (175, 263, 260, 178), (178, 260, 261, 177), (177, 261, 262, 176), (176, 262, 263, 175), (263, 262, 261, 260), (171, 267, 264, 174), (174, 264, 265, 173), (173, 265, 266, 172), (172, 266, 267, 171), (267, 266, 265, 264), (167, 271, 268, 170), (170, 268, 269, 169), (169, 269, 270, 168), (168, 270, 271, 167), (271, 270, 269, 268), (162, 276, 272, 166), (166, 272, 273, 165), (165, 273, 274, 164), (164, 274, 275, 163), (163, 275, 276, 162), (276, 275, 274, 273, 272), (157, 281, 277, 161), (161, 277, 278, 160), (160, 278, 279, 159), (159, 279, 280, 158), (158, 280, 281, 157), (281, 280, 279, 278, 277), (153, 285, 282, 156), (156, 282, 283, 155), (155, 283, 284, 154), (154, 284, 285, 153), (285, 284, 283, 282), (149, 289, 286, 152), (152, 286, 287, 151), (151, 287, 288, 150), (150, 288, 289, 149), (289, 288, 287, 286), (145, 293, 290, 148), (148, 290, 291, 147), (147, 291, 292, 146), (146, 292, 293, 145), (293, 292, 291, 290), (140, 298, 294, 144), (144, 294, 295, 143), (143, 295, 296, 142), (142, 296, 297, 141), (141, 297, 298, 140), (298, 297, 296, 295, 294), (135, 303, 299, 139), (139, 299, 300, 138), (138, 300, 301, 137), (137, 301, 302, 136), (136, 302, 303, 135), (303, 302, 301, 300, 299), (130, 308, 304, 134), (134, 304, 305, 133), (133, 305, 306, 132), (132, 306, 307, 131), (131, 307, 308, 130), (308, 307, 306, 305, 304), (126, 312, 309, 129), (129, 309, 310, 128), (128, 310, 311, 127), (127, 311, 312, 126), (312, 311, 310, 309), (122, 316, 313, 125), (125, 313, 314, 124), (124, 314, 315, 123), (123, 315, 316, 122), (316, 315, 314, 313), (118, 320, 317, 121), (121, 317, 318, 120), (120, 318, 319, 119), (119, 319, 320, 118), (320, 319, 318, 317), (114, 324, 321, 117), (117, 321, 322, 116), (116, 322, 323, 115), (115, 323, 324, 114), (324, 323, 322, 321), (110, 328, 325, 113), (113, 325, 326, 112), (112, 326, 327, 111), (111, 327, 328, 110), (328, 327, 326, 325), (106, 332, 329, 109), (109, 329, 330, 108), (108, 330, 331, 107), (107, 331, 332, 106), (332, 331, 330, 329), (102, 336, 333, 105), (105, 333, 334, 104), (104, 334, 335, 103), (103, 335, 336, 102), (336, 335, 334, 333), (98, 340, 337, 101), (101, 337, 338, 100), (100, 338, 339, 99), (99, 339, 340, 98), (340, 339, 338, 337), (93, 345, 341, 97), (97, 341, 342, 96), (96, 342, 343, 95), (95, 343, 344, 94), (94, 344, 345, 93), (345, 344, 343, 342, 341), (373, 370, 407, 408), (393, 390, 426, 428), (364, 365, 400, 401), (384, 385, 420, 421), (370, 371, 406, 407), (390, 391, 427, 426), (348, 7, 359, 358), (7, 27, 360, 359), (27, 349, 361, 360), (349, 348, 358, 361), (349, 27, 363, 362), (27, 26, 364, 363), (26, 352, 365, 364), (352, 349, 362, 365), (352, 26, 367, 366), (26, 25, 368, 367), (25, 355, 369, 368), (355, 352, 366, 369), (1119, 354, 371, 370), (354, 357, 372, 371), (357, 1123, 373, 372), (1123, 1119, 370, 373), (353, 352, 375, 374), (352, 355, 376, 375), (355, 356, 377, 376), (356, 353, 374, 377), (1115, 351, 379, 378), (351, 354, 380, 379), (354, 1119, 381, 380), (1119, 1115, 378, 381), (350, 349, 383, 382), (349, 352, 384, 383), (352, 353, 385, 384), (353, 350, 382, 385), (1108, 346, 387, 386), (346, 351, 388, 387), (351, 1115, 389, 388), (1115, 1108, 386, 389), (347, 348, 391, 390), (348, 349, 392, 391), (349, 350, 393, 392), (350, 347, 390, 393), (394, 395, 397, 396), (399, 398, 401, 400), (403, 402, 405, 404), (407, 406, 409, 408), (411, 410, 413, 412), (415, 414, 417, 416), (419, 418, 421, 420), (422, 423, 425, 424), (426, 427, 429, 428), (392, 393, 428, 429), (358, 359, 395, 394), (372, 373, 408, 409), (381, 378, 415, 416), (361, 358, 394, 396), (379, 380, 417, 414), (359, 360, 397, 395), (386, 387, 423, 422), (366, 367, 402, 403), (380, 381, 416, 417), (360, 361, 396, 397), (389, 386, 422, 424), (369, 366, 403, 404), (387, 388, 425, 423), (367, 368, 405, 402), (374, 375, 410, 411), (388, 389, 424, 425), (368, 369, 404, 405), (377, 374, 411, 412), (375, 376, 413, 410), (382, 383, 418, 419), (362, 363, 398, 399), (376, 377, 412, 413), (385, 382, 419, 420), (365, 362, 399, 400), (383, 384, 421, 418), (363, 364, 401, 398), (353, 356, 357, 354, 351, 346, 347, 350), (464, 461, 521, 523), (475, 476, 535, 536), (461, 462, 522, 521), (474, 475, 536, 533), (476, 473, 534, 535), (487, 488, 547, 548), (473, 474, 533, 534), (486, 487, 548, 545), (488, 485, 546, 547), (499, 500, 559, 560), (485, 486, 545, 546), (498, 499, 560, 557), (11, 18, 439, 435), (459, 460, 519, 520), (500, 497, 558, 559), (27, 7, 436, 451, 448, 445, 430, 444, 456, 33, 17, 40, 24, 16, 0, 25, 26), (454, 455, 458, 457), (455, 443, 459, 458), (443, 442, 460, 459), (442, 454, 457, 460), (455, 456, 462, 461), (456, 444, 463, 462), (444, 443, 464, 463), (443, 455, 461, 464), (450, 449, 466, 465), (449, 452, 467, 466), (452, 453, 468, 467), (453, 450, 465, 468), (449, 448, 470, 469), (448, 451, 471, 470), (451, 452, 472, 471), (452, 449, 469, 472), (447, 446, 474, 473), (446, 449, 475, 474), (449, 450, 476, 475), (450, 447, 473, 476), (446, 445, 478, 477), (445, 448, 479, 478), (448, 449, 480, 479), (449, 446, 477, 480), (432, 431, 482, 481), (431, 446, 483, 482), (446, 447, 484, 483), (447, 432, 481, 484), (431, 430, 486, 485), (430, 445, 487, 486), (445, 446, 488, 487), (446, 431, 485, 488), (442, 443, 490, 489), (443, 431, 491, 490), (431, 432, 492, 491), (432, 442, 489, 492), (443, 444, 494, 493), (444, 430, 495, 494), (430, 431, 496, 495), (431, 443, 493, 496), (453, 452, 498, 497), (452, 437, 499, 498), (437, 438, 500, 499), (438, 453, 497, 500), (452, 451, 502, 501), (451, 436, 503, 502), (436, 437, 504, 503), (437, 452, 501, 504), (435, 439, 506, 505), (439, 440, 507, 506), (440, 434, 508, 507), (434, 435, 505, 508), (434, 440, 510, 509), (440, 441, 511, 510), (441, 433, 512, 511), (433, 434, 509, 512), (517, 518, 520, 519), (521, 522, 524, 523), (526, 525, 528, 527), (530, 529, 532, 531), (534, 533, 536, 535), (538, 537, 540, 539), (542, 541, 544, 543), (546, 545, 548, 547), (549, 550, 552, 551), (553, 554, 556, 555), (558, 557, 560, 559), (562, 561, 564, 563), (516, 565, 566, 515), (514, 567, 568, 513), (501, 502, 561, 562), (462, 463, 524, 522), (504, 501, 562, 563), (463, 464, 523, 524), (502, 503, 564, 561), (489, 490, 550, 549), (512, 509, 514, 513), (503, 504, 563, 564), (492, 489, 549, 551), (508, 505, 516, 515), (490, 491, 552, 550), (477, 478, 537, 538), (491, 492, 551, 552), (480, 477, 538, 539), (478, 479, 540, 537), (465, 466, 525, 526), (479, 480, 539, 540), (468, 465, 526, 527), (505, 506, 565, 516), (466, 467, 528, 525), (506, 507, 566, 565), (467, 468, 527, 528), (507, 508, 515, 566), (493, 494, 554, 553), (496, 493, 553, 555), (494, 495, 556, 554), (481, 482, 541, 542), (495, 496, 555, 556), (484, 481, 542, 543), (482, 483, 544, 541), (469, 470, 529, 530), (483, 484, 543, 544), (472, 469, 530, 531), (509, 510, 567, 514), (470, 471, 532, 529), (457, 458, 518, 517), (510, 511, 568, 567), (471, 472, 531, 532), (460, 457, 517, 519), (511, 512, 513, 568), (497, 498, 557, 558), (458, 459, 520, 518), (619, 620, 679, 680), (632, 633, 694, 691), (634, 631, 692, 693), (645, 646, 705, 706), (631, 632, 691, 692), (1501, 1499, 1497, 1504, 1345, 1491, 1489, 1486, 1487, 1485, 1365, 1506, 1495, 1494), (644, 645, 706, 703), (605, 606, 665, 666), (646, 643, 704, 705), (604, 605, 666, 663), (643, 644, 703, 704), (606, 603, 664, 665), (570, 581, 737, 569), (1482, 1335, 49, 32, 598, 597, 712), (712, 597, 584, 574, 593, 590, 587, 578, 711, 588, 591, 594, 573, 585), (579, 586, 600, 599), (586, 28, 601, 600), (28, 9, 602, 601), (9, 579, 599, 602), (583, 23, 604, 603), (23, 8, 605, 604), (8, 575, 606, 605), (575, 583, 603, 606), (598, 32, 608, 607), (32, 23, 609, 608), (23, 583, 610, 609), (583, 598, 607, 610), (597, 598, 612, 611), (598, 583, 613, 612), (583, 584, 614, 613), (584, 597, 611, 614), (8, 30, 616, 615), (30, 592, 617, 616), (592, 575, 618, 617), (575, 8, 615, 618), (575, 592, 620, 619), (592, 593, 621, 620), (593, 574, 622, 621), (574, 575, 619, 622), (30, 29, 624, 623), (29, 589, 625, 624), (589, 592, 626, 625), (592, 30, 623, 626), (592, 589, 628, 627), (589, 590, 629, 628), (590, 593, 630, 629), (593, 592, 627, 630), (584, 583, 632, 631), (583, 575, 633, 632), (575, 574, 634, 633), (574, 584, 631, 634), (29, 28, 636, 635), (28, 586, 637, 636), (586, 589, 638, 637), (589, 29, 635, 638), (589, 586, 640, 639), (586, 587, 641, 640), (587, 590, 642, 641), (590, 589, 639, 642), (578, 587, 644, 643), (587, 586, 645, 644), (586, 579, 646, 645), (579, 578, 643, 646), (4, 22, 648, 647), (22, 582, 649, 648), (582, 571, 650, 649), (571, 4, 647, 650), (571, 582, 652, 651), (582, 581, 653, 652), (581, 570, 654, 653), (570, 571, 651, 654), (660, 659, 662, 661), (664, 663, 666, 665), (667, 668, 670, 669), (671, 672, 674, 673), (676, 675, 678, 677), (680, 679, 682, 681), (684, 683, 686, 685), (688, 687, 690, 689), (692, 691, 694, 693), (696, 695, 698, 697), (700, 699, 702, 701), (704, 703, 706, 705), (656, 707, 708, 655), (658, 709, 710, 657), (607, 608, 668, 667), (621, 622, 681, 682), (610, 607, 667, 669), (647, 648, 707, 656), (608, 609, 670, 668), (648, 649, 708, 707), (609, 610, 669, 670), (649, 650, 655, 708), (635, 636, 695, 696), (638, 635, 696, 697), (636, 637, 698, 695), (623, 624, 683, 684), (637, 638, 697, 698), (626, 623, 684, 685), (624, 625, 686, 683), (611, 612, 672, 671), (625, 626, 685, 686), (614, 611, 671, 673), (651, 652, 709, 658), (612, 613, 674, 672), (599, 600, 659, 660), (652, 653, 710, 709), (613, 614, 673, 674), (602, 599, 660, 661), (653, 654, 657, 710), (639, 640, 699, 700), (600, 601, 662, 659), (650, 647, 656, 655), (642, 639, 700, 701), (601, 602, 661, 662), (640, 641, 702, 699), (627, 628, 687, 688), (654, 651, 658, 657), (641, 642, 701, 702), (630, 627, 688, 689), (628, 629, 690, 687), (615, 616, 675, 676), (629, 630, 689, 690), (618, 615, 676, 677), (616, 617, 678, 675), (603, 604, 663, 664), (617, 618, 677, 678), (576, 577, 711, 1480), (596, 595, 1482, 712), (714, 596, 712, 585), (715, 716, 573, 594), (718, 715, 594, 591), (716, 714, 585, 573), (720, 718, 591, 588), (1505, 1496, 1493, 1502, 1500, 1498, 1503, 1504, 1497, 1499, 1501, 1494, 1495, 1506), (577, 720, 588, 711), (715, 718, 720, 577, 733, 726, 728, 730, 723, 724, 735, 596, 714, 716), (577, 576, 732, 733), (595, 596, 735, 734), (717, 572, 713, 595, 734, 725, 722, 731, 729, 727, 732, 576, 721, 719), (1348, 580, 737, 1508, 1509, 1349), (580, 736, 569, 737), (736, 580, 739, 738), (580, 1348, 1349, 1513, 1512, 739), (1, 1514, 742, 750, 1347, 1346, 1481, 1480, 711, 578, 579, 9), (1, 10, 1515, 751, 742, 1514), (1336, 1508, 737, 581, 582, 22, 48), (595, 713, 572, 717, 719, 721, 576, 1480, 1344, 1492, 1490, 1488, 1340, 1484, 1364, 1482), (823, 45, 44, 821, 790, 791), (1199, 745, 766, 1207), (840, 747, 782, 789), (1389, 1448, 1451, 1390), (751, 748, 1202, 1203, 1204, 750, 742), (756, 744, 817, 816, 741), (759, 974, 847, 746), (759, 746, 758), (759, 758, 974), (974, 847, 746, 758), (787, 42, 43, 85, 72, 979, 820, 840, 789, 788), (764, 804, 805, 806, 761, 793, 790), (761, 784, 792, 793), (784, 815, 814, 813, 785, 791, 792), (1391, 1450, 1449, 1388), (1144, 1181, 1180, 1145), (1137, 1172, 1175, 1138), (1157, 1193, 1195, 1158), (778, 781, 780, 779), (776, 767, 749, 774, 773, 772, 750, 1204, 1219, 1216, 1213, 1198, 1208, 1220), (1402, 1463, 1462, 1403), (777, 810, 811, 812, 775, 779, 780), (763, 801, 802, 803, 762, 781, 778), (762, 1205, 1206, 1207, 766, 796, 781), (797, 776, 1220, 1221, 1222, 777, 780), (790, 793, 792, 791), (796, 797, 780, 781), (6, 12, 978, 755, 747, 974, 976, 218), (223, 222, 221, 220, 795, 982, 983, 984, 985, 794), (972, 846, 984, 983), (91, 73, 980, 826, 846, 970, 971, 215), (966, 969, 986, 989), (969, 968, 987, 986), (968, 967, 988, 987), (967, 966, 989, 988), (989, 986, 987, 988), (962, 965, 990, 993), (965, 964, 991, 990), (964, 963, 992, 991), (963, 962, 993, 992), (993, 990, 991, 992), (958, 961, 994, 997), (961, 960, 995, 994), (960, 959, 996, 995), (959, 958, 997, 996), (997, 994, 995, 996), (765, 848, 849, 744), (744, 849, 850, 817), (817, 850, 851, 819), (808, 892, 893, 894, 809, 818), (956, 955, 1000, 999), (974, 853, 854, 847), (847, 854, 855, 839), (839, 855, 856, 975), (975, 856, 853, 974), (841, 857, 858, 764), (764, 858, 859, 775), (775, 859, 860, 834), (834, 860, 857, 841), (798, 861, 862, 803), (803, 862, 863, 762), (762, 863, 864, 753), (753, 864, 861, 798), (813, 865, 866, 785), (785, 866, 867, 765), (765, 867, 868, 807), (807, 868, 865, 813), (812, 869, 870, 775), (775, 870, 871, 764), (764, 871, 872, 804), (804, 872, 869, 812), (777, 873, 874, 810), (810, 874, 875, 806), (806, 875, 876, 761), (761, 876, 873, 777), (810, 877, 878, 811), (811, 878, 879, 805), (805, 879, 880, 806), (806, 880, 877, 810), (811, 881, 882, 812), (812, 882, 883, 804), (804, 883, 884, 805), (805, 884, 881, 811), (784, 885, 886, 815), (815, 886, 887, 809), (809, 887, 888, 760), (955, 954, 1001, 1000), (815, 890, 891, 814), (814, 891, 892, 808), (807, 897, 898, 899, 808, 819), (1001, 998, 999, 1000), (809, 894, 890, 815), (814, 895, 896, 813), (813, 896, 897, 807), (760, 888, 889, 885, 784, 768), (950, 953, 1002, 1005), (808, 899, 895, 814), (743, 900, 901, 763), (763, 901, 902, 801), (801, 902, 903, 800), (800, 903, 900, 743), (800, 904, 905, 801), (801, 905, 906, 802), (802, 906, 907, 799), (799, 907, 904, 800), (799, 908, 909, 802), (802, 909, 910, 803), (803, 910, 911, 798), (798, 911, 908, 799), (819, 912, 913, 817), (817, 913, 914, 816), (816, 914, 915, 818), (819, 851, 852, 848, 765, 807), (953, 952, 1003, 1002), (818, 917, 918, 816), (816, 918, 919, 741), (741, 919, 920, 760), (818, 915, 916, 912, 819, 808), (837, 922, 923, 838), (838, 923, 924, 765), (765, 924, 925, 785), (785, 925, 922, 837), (831, 926, 927, 844), (844, 927, 928, 763), (763, 928, 929, 743), (743, 929, 926, 831), (829, 930, 931, 970), (970, 931, 932, 845), (845, 932, 933, 830), (830, 933, 930, 829), (830, 934, 935, 845), (845, 935, 936, 844), (844, 936, 937, 831), (831, 937, 934, 830), (828, 938, 939, 977), (977, 939, 940, 975), (975, 940, 941, 835), (835, 941, 938, 828), (835, 942, 943, 975), (975, 943, 944, 839), (839, 944, 945, 836), (836, 945, 942, 835), (836, 946, 947, 839), (839, 947, 948, 838), (838, 948, 949, 837), (837, 949, 946, 836), (825, 950, 951, 843), (843, 951, 952, 832), (832, 952, 953, 827), (827, 953, 950, 825), (843, 954, 955, 842), (842, 955, 956, 833), (833, 956, 957, 832), (832, 957, 954, 843), (842, 958, 959, 841), (841, 959, 960, 834), (834, 960, 961, 833), (833, 961, 958, 842), (838, 962, 963, 746), (746, 963, 964, 744), (744, 964, 965, 765), (765, 965, 962, 838), (839, 966, 967, 847), (847, 967, 968, 746), (746, 968, 969, 838), (838, 969, 966, 839), (972, 829, 970, 846), (954, 957, 998, 1001), (840, 975, 974, 747), (957, 956, 999, 998), (760, 920, 921, 917, 818, 809), (952, 951, 1004, 1003), (951, 950, 1005, 1004), (1005, 1002, 1003, 1004), (946, 949, 1006, 1009), (949, 948, 1007, 1006), (948, 947, 1008, 1007), (947, 946, 1009, 1008), (1009, 1006, 1007, 1008), (942, 945, 1010, 1013), (945, 944, 1011, 1010), (944, 943, 1012, 1011), (943, 942, 1013, 1012), (1013, 1010, 1011, 1012), (938, 941, 1014, 1017), (941, 940, 1015, 1014), (940, 939, 1016, 1015), (939, 938, 1017, 1016), (1017, 1014, 1015, 1016), (934, 937, 1018, 1021), (937, 936, 1019, 1018), (936, 935, 1020, 1019), (935, 934, 1021, 1020), (1021, 1018, 1019, 1020), (930, 933, 1022, 1025), (933, 932, 1023, 1022), (932, 931, 1024, 1023), (931, 930, 1025, 1024), (1025, 1022, 1023, 1024), (926, 929, 1026, 1029), (929, 928, 1027, 1026), (928, 927, 1028, 1027), (927, 926, 1029, 1028), (1029, 1026, 1027, 1028), (922, 925, 1030, 1033), (925, 924, 1031, 1030), (924, 923, 1032, 1031), (923, 922, 1033, 1032), (1033, 1030, 1031, 1032), (917, 921, 1034, 1038), (921, 920, 1035, 1034), (920, 919, 1036, 1035), (919, 918, 1037, 1036), (918, 917, 1038, 1037), (1038, 1034, 1035, 1036, 1037), (912, 916, 1039, 1043), (916, 915, 1040, 1039), (915, 914, 1041, 1040), (914, 913, 1042, 1041), (913, 912, 1043, 1042), (1043, 1039, 1040, 1041, 1042), (908, 911, 1044, 1047), (911, 910, 1045, 1044), (910, 909, 1046, 1045), (909, 908, 1047, 1046), (1047, 1044, 1045, 1046), (904, 907, 1048, 1051), (907, 906, 1049, 1048), (906, 905, 1050, 1049), (905, 904, 1051, 1050), (1051, 1048, 1049, 1050), (900, 903, 1052, 1055), (903, 902, 1053, 1052), (902, 901, 1054, 1053), (901, 900, 1055, 1054), (1055, 1052, 1053, 1054), (895, 899, 1056, 1060), (899, 898, 1057, 1056), (898, 897, 1058, 1057), (897, 896, 1059, 1058), (896, 895, 1060, 1059), (1060, 1056, 1057, 1058, 1059), (890, 894, 1061, 1065), (894, 893, 1062, 1061), (893, 892, 1063, 1062), (892, 891, 1064, 1063), (891, 890, 1065, 1064), (1065, 1061, 1062, 1063, 1064), (885, 889, 1066, 1070), (889, 888, 1067, 1066), (888, 887, 1068, 1067), (887, 886, 1069, 1068), (886, 885, 1070, 1069), (1070, 1066, 1067, 1068, 1069), (881, 884, 1071, 1074), (884, 883, 1072, 1071), (883, 882, 1073, 1072), (882, 881, 1074, 1073), (1074, 1071, 1072, 1073), (877, 880, 1075, 1078), (880, 879, 1076, 1075), (879, 878, 1077, 1076), (878, 877, 1078, 1077), (1078, 1075, 1076, 1077), (873, 876, 1079, 1082), (876, 875, 1080, 1079), (875, 874, 1081, 1080), (874, 873, 1082, 1081), (1082, 1079, 1080, 1081), (869, 872, 1083, 1086), (872, 871, 1084, 1083), (871, 870, 1085, 1084), (870, 869, 1086, 1085), (1086, 1083, 1084, 1085), (865, 868, 1087, 1090), (868, 867, 1088, 1087), (867, 866, 1089, 1088), (866, 865, 1090, 1089), (1090, 1087, 1088, 1089), (861, 864, 1091, 1094), (864, 863, 1092, 1091), (863, 862, 1093, 1092), (862, 861, 1094, 1093), (1094, 1091, 1092, 1093), (857, 860, 1095, 1098), (860, 859, 1096, 1095), (859, 858, 1097, 1096), (858, 857, 1098, 1097), (1098, 1095, 1096, 1097), (853, 856, 1099, 1102), (856, 855, 1100, 1099), (855, 854, 1101, 1100), (854, 853, 1102, 1101), (1102, 1099, 1100, 1101), (848, 852, 1103, 1107), (852, 851, 1104, 1103), (851, 850, 1105, 1104), (850, 849, 1106, 1105), (849, 848, 1107, 1106), (1107, 1103, 1104, 1105, 1106), (1139, 1174, 1173, 1136), (1159, 1194, 1192, 1156), (1130, 1167, 1166, 1131), (1150, 1187, 1186, 1151), (1136, 1173, 1172, 1137), (1156, 1192, 1193, 1157), (1111, 1124, 1125, 748), (748, 1125, 1126, 771), (771, 1126, 1127, 1112), (1112, 1127, 1124, 1111), (1112, 1128, 1129, 771), (771, 1129, 1130, 770), (770, 1130, 1131, 1116), (1116, 1131, 1128, 1112), (1116, 1132, 1133, 770), (770, 1133, 1134, 769), (769, 1134, 1135, 1120), (1120, 1135, 1132, 1116), (1119, 1136, 1137, 1118), (1118, 1137, 1138, 1122), (1122, 1138, 1139, 1123), (1123, 1139, 1136, 1119), (1117, 1140, 1141, 1116), (1116, 1141, 1142, 1120), (1120, 1142, 1143, 1121), (1121, 1143, 1140, 1117), (1115, 1144, 1145, 1114), (1114, 1145, 1146, 1118), (1118, 1146, 1147, 1119), (1119, 1147, 1144, 1115), (1113, 1148, 1149, 1112), (1112, 1149, 1150, 1116), (1116, 1150, 1151, 1117), (1117, 1151, 1148, 1113), (1108, 1152, 1153, 1109), (1109, 1153, 1154, 1114), (1114, 1154, 1155, 1115), (1115, 1155, 1152, 1108), (1110, 1156, 1157, 1111), (1111, 1157, 1158, 1112), (1112, 1158, 1159, 1113), (1113, 1159, 1156, 1110), (1160, 1162, 1163, 1161), (1165, 1166, 1167, 1164), (1169, 1170, 1171, 1168), (1173, 1174, 1175, 1172), (1177, 1178, 1179, 1176), (1181, 1182, 1183, 1180), (1185, 1186, 1187, 1184), (1188, 1190, 1191, 1189), (1192, 1194, 1195, 1193), (1158, 1195, 1194, 1159), (1124, 1160, 1161, 1125), (1138, 1175, 1174, 1139), (1147, 1182, 1181, 1144), (1127, 1162, 1160, 1124), (1145, 1180, 1183, 1146), (1125, 1161, 1163, 1126), (1152, 1188, 1189, 1153), (1132, 1169, 1168, 1133), (1146, 1183, 1182, 1147), (1126, 1163, 1162, 1127), (1155, 1190, 1188, 1152), (1135, 1170, 1169, 1132), (1153, 1189, 1191, 1154), (1133, 1168, 1171, 1134), (1140, 1177, 1176, 1141), (1154, 1191, 1190, 1155), (1134, 1171, 1170, 1135), (1143, 1178, 1177, 1140), (1141, 1176, 1179, 1142), (1148, 1185, 1184, 1149), (1128, 1165, 1164, 1129), (1142, 1179, 1178, 1143), (1151, 1186, 1185, 1148), (1131, 1166, 1165, 1128), (1149, 1184, 1187, 1150), (1129, 1164, 1167, 1130), (1117, 1113, 1110, 1109, 1114, 1118, 1122, 1121), (1230, 1289, 1287, 1227), (1241, 1302, 1301, 1242), (1227, 1287, 1288, 1228), (1240, 1299, 1302, 1241), (1242, 1301, 1300, 1239), (1253, 1314, 1313, 1254), (1239, 1300, 1299, 1240), (1252, 1311, 1314, 1253), (1254, 1313, 1312, 1251), (1265, 1326, 1325, 1266), (1251, 1312, 1311, 1252), (1264, 1323, 1326, 1265), (753, 1201, 1205, 762), (1225, 1286, 1285, 1226), (1266, 1325, 1324, 1263), (771, 770, 769, 741, 760, 768, 784, 761, 777, 1222, 1210, 1196, 1211, 1214, 1217, 1202, 748), (1220, 1223, 1224, 1221), (1221, 1224, 1225, 1209), (1209, 1225, 1226, 1208), (1208, 1226, 1223, 1220), (1221, 1227, 1228, 1222), (1222, 1228, 1229, 1210), (1210, 1229, 1230, 1209), (1209, 1230, 1227, 1221), (1216, 1231, 1232, 1215), (1215, 1232, 1233, 1218), (1218, 1233, 1234, 1219), (1219, 1234, 1231, 1216), (1215, 1235, 1236, 1214), (1214, 1236, 1237, 1217), (1217, 1237, 1238, 1218), (1218, 1238, 1235, 1215), (1213, 1239, 1240, 1212), (1212, 1240, 1241, 1215), (1215, 1241, 1242, 1216), (1216, 1242, 1239, 1213), (1212, 1243, 1244, 1211), (1211, 1244, 1245, 1214), (1214, 1245, 1246, 1215), (1215, 1246, 1243, 1212), (1198, 1247, 1248, 1197), (1197, 1248, 1249, 1212), (1212, 1249, 1250, 1213), (1213, 1250, 1247, 1198), (1197, 1251, 1252, 1196), (1196, 1252, 1253, 1211), (1211, 1253, 1254, 1212), (1212, 1254, 1251, 1197), (1208, 1255, 1256, 1209), (1209, 1256, 1257, 1197), (1197, 1257, 1258, 1198), (1198, 1258, 1255, 1208), (1209, 1259, 1260, 1210), (1210, 1260, 1261, 1196), (1196, 1261, 1262, 1197), (1197, 1262, 1259, 1209), (1219, 1263, 1264, 1218), (1218, 1264, 1265, 1203), (1203, 1265, 1266, 1204), (1204, 1266, 1263, 1219), (1218, 1267, 1268, 1217), (1217, 1268, 1269, 1202), (1202, 1269, 1270, 1203), (1203, 1270, 1267, 1218), (1201, 1271, 1272, 1205), (1205, 1272, 1273, 1206), (1206, 1273, 1274, 1200), (1200, 1274, 1271, 1201), (1200, 1275, 1276, 1206), (1206, 1276, 1277, 1207), (1207, 1277, 1278, 1199), (1199, 1278, 1275, 1200), (1283, 1285, 1286, 1284), (1287, 1289, 1290, 1288), (1292, 1293, 1294, 1291), (1296, 1297, 1298, 1295), (1300, 1301, 1302, 1299), (1304, 1305, 1306, 1303), (1308, 1309, 1310, 1307), (1312, 1313, 1314, 1311), (1315, 1317, 1318, 1316), (1319, 1321, 1322, 1320), (1324, 1325, 1326, 1323), (1328, 1329, 1330, 1327), (1282, 1281, 1332, 1331), (1280, 1279, 1334, 1333), (1267, 1328, 1327, 1268), (1228, 1288, 1290, 1229), (1270, 1329, 1328, 1267), (1229, 1290, 1289, 1230), (1268, 1327, 1330, 1269), (1255, 1315, 1316, 1256), (1278, 1279, 1280, 1275), (1269, 1330, 1329, 1270), (1258, 1317, 1315, 1255), (1274, 1281, 1282, 1271), (1256, 1316, 1318, 1257), (1243, 1304, 1303, 1244), (1257, 1318, 1317, 1258), (1246, 1305, 1304, 1243), (1244, 1303, 1306, 1245), (1231, 1292, 1291, 1232), (1245, 1306, 1305, 1246), (1234, 1293, 1292, 1231), (1271, 1282, 1331, 1272), (1232, 1291, 1294, 1233), (1272, 1331, 1332, 1273), (1233, 1294, 1293, 1234), (1273, 1332, 1281, 1274), (1259, 1319, 1320, 1260), (1262, 1321, 1319, 1259), (1260, 1320, 1322, 1261), (1247, 1308, 1307, 1248), (1261, 1322, 1321, 1262), (1250, 1309, 1308, 1247), (1248, 1307, 1310, 1249), (1235, 1296, 1295, 1236), (1249, 1310, 1309, 1250), (1238, 1297, 1296, 1235), (1275, 1280, 1333, 1276), (1236, 1295, 1298, 1237), (1223, 1283, 1284, 1224), (1276, 1333, 1334, 1277), (1237, 1298, 1297, 1238), (1226, 1285, 1283, 1223), (1277, 1334, 1279, 1278), (1263, 1324, 1323, 1264), (1224, 1284, 1286, 1225), (1388, 1449, 1448, 1389), (1401, 1460, 1463, 1402), (1403, 1462, 1461, 1400), (1414, 1475, 1474, 1415), (1400, 1461, 1460, 1401), (1336, 48, 49, 1335, 797, 796), (1413, 1472, 1475, 1414), (1374, 1435, 1434, 1375), (1415, 1474, 1473, 1412), (1373, 1432, 1435, 1374), (1412, 1473, 1472, 1413), (1375, 1434, 1433, 1372), (1338, 1337, 1509, 1350), (1482, 1483, 1366, 1367, 776, 797, 1335), (1483, 1354, 1341, 1363, 1360, 1357, 1481, 1346, 1356, 1359, 1362, 1342, 1353, 1366), (1347, 1368, 1369, 1355), (1355, 1369, 1370, 772), (772, 1370, 1371, 750), (750, 1371, 1368, 1347), (1352, 1372, 1373, 767), (767, 1373, 1374, 749), (749, 1374, 1375, 1343), (1343, 1375, 1372, 1352), (1367, 1376, 1377, 776), (776, 1377, 1378, 767), (767, 1378, 1379, 1352), (1352, 1379, 1376, 1367), (1366, 1380, 1381, 1367), (1367, 1381, 1382, 1352), (1352, 1382, 1383, 1353), (1353, 1383, 1380, 1366), (749, 1384, 1385, 774), (774, 1385, 1386, 1361), (1361, 1386, 1387, 1343), (1343, 1387, 1384, 749), (1343, 1388, 1389, 1361), (1361, 1389, 1390, 1362), (1362, 1390, 1391, 1342), (1342, 1391, 1388, 1343), (774, 1392, 1393, 773), (773, 1393, 1394, 1358), (1358, 1394, 1395, 1361), (1361, 1395, 1392, 774), (1361, 1396, 1397, 1358), (1358, 1397, 1398, 1359), (1359, 1398, 1399, 1362), (1362, 1399, 1396, 1361), (1353, 1400, 1401, 1352), (1352, 1401, 1402, 1343), (1343, 1402, 1403, 1342), (1342, 1403, 1400, 1353), (773, 1404, 1405, 772), (772, 1405, 1406, 1355), (1355, 1406, 1407, 1358), (1358, 1407, 1404, 773), (1358, 1408, 1409, 1355), (1355, 1409, 1410, 1356), (1356, 1410, 1411, 1359), (1359, 1411, 1408, 1358), (1346, 1412, 1413, 1356), (1356, 1413, 1414, 1355), (1355, 1414, 1415, 1347), (1347, 1415, 1412, 1346), (745, 1416, 1417, 766), (766, 1417, 1418, 1351), (1351, 1418, 1419, 1339), (1339, 1419, 1416, 745), (1339, 1420, 1421, 1351), (1351, 1421, 1422, 1350), (1350, 1422, 1423, 1338), (1338, 1423, 1420, 1339), (1429, 1430, 1431, 1428), (1433, 1434, 1435, 1432), (1436, 1438, 1439, 1437), (1440, 1442, 1443, 1441), (1445, 1446, 1447, 1444), (1449, 1450, 1451, 1448), (1453, 1454, 1455, 1452), (1457, 1458, 1459, 1456), (1461, 1462, 1463, 1460), (1465, 1466, 1467, 1464), (1469, 1470, 1471, 1468), (1473, 1474, 1475, 1472), (1425, 1424, 1477, 1476), (1427, 1426, 1479, 1478), (1376, 1436, 1437, 1377), (1390, 1451, 1450, 1391), (1379, 1438, 1436, 1376), (1416, 1425, 1476, 1417), (1377, 1437, 1439, 1378), (1417, 1476, 1477, 1418), (1378, 1439, 1438, 1379), (1418, 1477, 1424, 1419), (1404, 1465, 1464, 1405), (1407, 1466, 1465, 1404), (1405, 1464, 1467, 1406), (1392, 1453, 1452, 1393), (1406, 1467, 1466, 1407), (1395, 1454, 1453, 1392), (1393, 1452, 1455, 1394), (1380, 1440, 1441, 1381), (1394, 1455, 1454, 1395), (1383, 1442, 1440, 1380), (1420, 1427, 1478, 1421), (1381, 1441, 1443, 1382), (1368, 1429, 1428, 1369), (1421, 1478, 1479, 1422), (1382, 1443, 1442, 1383), (1371, 1430, 1429, 1368), (1422, 1479, 1426, 1423), (1408, 1469, 1468, 1409), (1369, 1428, 1431, 1370), (1419, 1424, 1425, 1416), (1411, 1470, 1469, 1408), (1370, 1431, 1430, 1371), (1409, 1468, 1471, 1410), (1396, 1457, 1456, 1397), (1423, 1426, 1427, 1420), (1410, 1471, 1470, 1411), (1399, 1458, 1457, 1396), (1397, 1456, 1459, 1398), (1384, 1445, 1444, 1385), (1398, 1459, 1458, 1399), (1387, 1446, 1445, 1384), (1385, 1444, 1447, 1386), (1372, 1433, 1432, 1373), (1386, 1447, 1446, 1387), (1344, 1480, 1481, 1345), (1365, 1483, 1482, 1364), (1485, 1354, 1483, 1365), (1486, 1363, 1341, 1487), (1489, 1360, 1363, 1486), (1487, 1341, 1354, 1485), (1491, 1357, 1360, 1489), (1345, 1481, 1357, 1491), (734, 735, 724, 723, 730, 728, 726, 733, 732, 727, 729, 731, 722, 725), (1345, 1504, 1503, 1344), (1364, 1505, 1506, 1365), (1502, 1493, 1496, 1505, 1364, 1484, 1340, 1488, 1490, 1492, 1344, 1503, 1498, 1500), (1349, 1509, 1337, 1507), (1507, 1511, 1513, 1349), (1336, 796, 766, 1351, 1350, 1509, 1508), (43, 42, 787, 788, 789, 782, 783, 786, 39, 38), (738, 739, 1512, 1513, 1511, 1510)])
me_cube_002.polygons.foreach_set('material_index', [2, 6, 0, 2, 6, 2, 0, 6, 0, 2, 2, 0, 0, 0, 0, 6, 6, 6, 6, 0, 6, 6, 0, 0, 6, 6, 0, 0, 0, 0, 0, 6, 0, 0, 0, 0, 0, 0, 2, 6, 1, 0, 0, 0, 0, 6, 1, 6, 0, 0, 0, 0, 1, 0, 0, 0, 0, 0, 0, 0, 0, 0, 0, 0, 0, 0, 0, 0, 0, 0, 0, 0, 0, 0, 0, 0, 0, 0, 0, 0, 0, 0, 0, 0, 0, 0, 0, 0, 0, 0, 0, 0, 0, 0, 0, 0, 0, 1, 0, 0, 0, 0, 6, 0, 0, 0, 0, 0, 0, 0, 0, 0, 0, 0, 0, 0, 0, 0, 0, 0, 0, 0, 0, 0, 0, 0, 0, 0, 0, 0, 0, 0, 0, 0, 0, 0, 0, 0, 0, 0, 0, 0, 0, 0, 0, 0, 0, 0, 0, 0, 0, 0, 0, 0, 0, 0, 0, 0, 0, 0, 0, 0, 0, 0, 0, 0, 0, 0, 0, 0, 0, 0, 0, 0, 0, 0, 0, 0, 0, 0, 0, 0, 1, 0, 0, 0, 6, 1, 0, 0, 0, 0, 1, 0, 0, 0, 6, 1, 0, 0, 0, 6, 1, 0, 0, 0, 0, 1, 0, 0, 0, 6, 1, 0, 0, 0, 6, 1, 0, 0, 0, 0, 0, 1, 0, 0, 0, 0, 0, 1, 0, 0, 0, 0, 1, 0, 0, 0, 0, 1, 0, 0, 0, 0, 1, 0, 0, 0, 0, 0, 1, 0, 0, 0, 0, 0, 1, 0, 0, 0, 0, 0, 1, 0, 0, 0, 0, 1, 0, 0, 0, 0, 1, 0, 0, 0, 0, 1, 0, 0, 0, 0, 1, 0, 0, 0, 0, 1, 0, 0, 0, 0, 1, 6, 0, 0, 0, 1, 0, 0, 0, 0, 1, 0, 0, 0, 0, 0, 1, 6, 6, 6, 6, 0, 6, 6, 6, 6, 6, 6, 6, 6, 6, 6, 6, 6, 6, 6, 6, 6, 6, 6, 6, 6, 6, 6, 6, 6, 6, 6, 6, 6, 6, 6, 6, 6, 6, 6, 6, 6, 6, 1, 1, 1, 1, 1, 1, 1, 1, 1, 6, 6, 6, 6, 6, 6, 6, 6, 0, 6, 6, 6, 6, 6, 6, 0, 6, 6, 6, 6, 6, 6, 6, 6, 6, 6, 6, 6, 6, 6, 6, 6, 6, 6, 6, 6, 6, 6, 6, 6, 6, 6, 6, 6, 6, 6, 6, 6, 6, 6, 6, 6, 6, 6, 6, 6, 6, 6, 6, 6, 6, 6, 6, 6, 6, 6, 6, 6, 6, 6, 6, 6, 6, 6, 6, 6, 6, 6, 6, 6, 6, 6, 6, 6, 6, 6, 6, 6, 6, 6, 6, 6, 6, 6, 6, 6, 6, 6, 6, 6, 1, 1, 1, 1, 1, 1, 1, 1, 1, 1, 1, 1, 1, 1, 6, 6, 6, 6, 6, 6, 6, 6, 6, 6, 6, 6, 6, 6, 6, 6, 6, 6, 6, 6, 6, 6, 6, 6, 6, 6, 6, 6, 6, 6, 6, 6, 6, 6, 6, 6, 6, 6, 6, 6, 6, 6, 6, 6, 6, 6, 6, 6, 6, 6, 6, 6, 6, 6, 6, 6, 6, 6, 6, 6, 6, 6, 6, 6, 6, 6, 6, 6, 6, 6, 6, 6, 6, 6, 6, 6, 6, 6, 6, 6, 6, 6, 6, 6, 6, 6, 6, 6, 6, 6, 6, 6, 6, 6, 6, 6, 6, 6, 6, 6, 6, 6, 6, 6, 6, 6, 6, 6, 6, 6, 6, 6, 6, 1, 1, 1, 1, 1, 1, 1, 1, 1, 1, 1, 1, 1, 1, 6, 6, 6, 6, 6, 6, 6, 6, 6, 6, 6, 6, 6, 6, 6, 6, 6, 6, 6, 6, 6, 6, 6, 6, 6, 6, 6, 6, 6, 6, 6, 6, 6, 6, 6, 6, 6, 6, 6, 6, 6, 6, 6, 6, 6, 6, 6, 6, 6, 1, 6, 6, 6, 6, 6, 6, 6, 6, 6, 2, 2, 6, 6, 0, 6, 0, 6, 2, 0, 0, 2, 2, 0, 0, 0, 0, 0, 6, 6, 6, 6, 0, 6, 6, 0, 0, 6, 6, 0, 6, 0, 1, 0, 0, 0, 0, 0, 6, 1, 0, 0, 0, 6, 1, 6, 0, 0, 0, 1, 0, 0, 0, 0, 0, 0, 0, 0, 0, 0, 0, 0, 0, 0, 0, 0, 0, 0, 0, 0, 0, 0, 0, 0, 0, 0, 0, 0, 0, 0, 0, 0, 0, 0, 0, 0, 0, 0, 0, 0, 0, 0, 0, 0, 1, 0, 0, 0, 0, 6, 0, 0, 0, 0, 0, 0, 0, 0, 0, 0, 0, 0, 0, 0, 0, 0, 0, 0, 0, 0, 0, 0, 0, 0, 0, 0, 0, 0, 0, 0, 0, 0, 0, 0, 0, 0, 0, 0, 0, 0, 0, 0, 0, 0, 0, 0, 0, 0, 0, 0, 0, 0, 0, 0, 0, 0, 0, 0, 0, 0, 0, 0, 0, 0, 0, 0, 0, 0, 0, 0, 0, 0, 0, 0, 0, 0, 0, 1, 0, 0, 0, 6, 1, 0, 0, 0, 0, 1, 0, 0, 0, 6, 1, 0, 0, 0, 6, 1, 0, 0, 0, 0, 1, 0, 0, 0, 6, 1, 0, 0, 0, 6, 1, 0, 0, 0, 0, 0, 1, 0, 0, 0, 0, 0, 1, 0, 0, 0, 0, 1, 0, 0, 0, 0, 1, 0, 0, 0, 0, 1, 0, 0, 0, 0, 0, 1, 0, 0, 0, 0, 0, 1, 0, 0, 0, 0, 0, 1, 0, 0, 0, 0, 1, 0, 0, 0, 0, 1, 0, 0, 0, 0, 1, 0, 0, 0, 0, 1, 0, 0, 0, 0, 1, 0, 0, 0, 0, 1, 6, 0, 0, 0, 1, 0, 0, 0, 0, 1, 0, 0, 0, 0, 0, 1, 6, 6, 6, 6, 0, 6, 6, 6, 6, 6, 6, 6, 6, 6, 6, 6, 6, 6, 6, 6, 6, 6, 6, 6, 6, 6, 6, 6, 6, 6, 6, 6, 6, 6, 6, 6, 6, 6, 6, 6, 6, 6, 1, 1, 1, 1, 1, 1, 1, 1, 1, 6, 6, 6, 6, 6, 6, 6, 6, 0, 6, 6, 6, 6, 6, 6, 0, 6, 6, 6, 6, 6, 6, 6, 6, 6, 6, 6, 6, 6, 6, 6, 6, 6, 6, 6, 6, 6, 6, 6, 6, 6, 6, 6, 6, 6, 6, 6, 6, 6, 6, 6, 6, 6, 6, 6, 6, 6, 6, 6, 6, 6, 6, 6, 6, 6, 6, 6, 6, 6, 6, 6, 6, 6, 6, 6, 6, 6, 6, 6, 6, 6, 6, 6, 6, 6, 6, 6, 6, 6, 6, 6, 6, 6, 6, 6, 6, 6, 6, 6, 6, 1, 1, 1, 1, 1, 1, 1, 1, 1, 1, 1, 1, 1, 1, 6, 6, 6, 6, 6, 6, 6, 6, 6, 6, 6, 6, 6, 6, 6, 6, 6, 6, 6, 6, 6, 6, 6, 6, 6, 6, 6, 6, 6, 6, 6, 6, 6, 6, 6, 6, 6, 6, 6, 6, 6, 6, 6, 6, 6, 6, 6, 6, 6, 6, 6, 6, 6, 6, 6, 6, 6, 6, 6, 6, 6, 6, 6, 6, 6, 6, 6, 6, 6, 6, 6, 6, 6, 6, 6, 6, 6, 6, 6, 6, 6, 6, 6, 6, 6, 6, 6, 6, 6, 6, 6, 6, 6, 6, 6, 6, 6, 6, 6, 6, 6, 6, 6, 6, 6, 6, 6, 6, 6, 6, 6, 6, 6, 1, 1, 1, 1, 1, 1, 1, 1, 1, 1, 1, 1, 1, 1, 6, 6, 6, 6, 6, 6, 6, 6, 6, 6, 6, 6, 6, 6, 6, 6, 6, 6, 6, 6, 6, 6, 6, 6, 6, 6, 6, 6, 6, 6, 6, 6, 6, 6, 6, 6, 6, 6, 6, 6, 6, 6, 6, 6, 6, 6, 6, 6, 6, 6, 1, 6, 6, 6, 6, 6, 6, 1, 1])
me_cube_002.materials.append(mat_brick)
me_cube_002.materials.append(mat_windows_001)
me_cube_002.materials.append(mat_roof_001)
me_cube_002.materials.append(mat_roof)
me_cube_002.materials.append(mat_concrete)
me_cube_002.materials.append(mat_roof3)
me_cube_002.materials.append(mat_yellowwall)
me_cube_002.use_remesh_preserve_volume = False
me_cube_002.use_remesh_preserve_attributes = False
me_cube_002.use_mirror_vertex_groups = False
me_cube_002.update()

# ---- objects
ob_cube_001 = bpy.data.objects.new('Cube.001', me_cube_002)

# ---- transforms, parenting, visibility, modifiers, constraints
ob_cube_001.location = (0.0, 0.0, 0.0)
ob_cube_001.lineart.crease_threshold = 0.0

# ---- collection membership
col_collection_5.objects.link(ob_cube_001)

# ---- scene / render settings (as saved in the file)
scene.frame_start = 1; scene.frame_end = 250; scene.frame_set(1)
scene.render.engine = 'BLENDER_EEVEE_NEXT'
scene.render.resolution_percentage = 50
scene.render.dither_intensity = 0.0
scene.cycles.use_denoising = False
scene.cycles.samples = 128
scene.cycles.sampling_pattern = 'TABULATED_SOBOL'
scene.cycles.use_adaptive_sampling = False
scene.cycles.use_light_tree = False
scene.cycles.blur_glossy = 0.0
scene.cycles.sample_clamp_indirect = 0.0
scene.view_settings.view_transform = 'Standard'
bpy.context.view_layer.update()

# ---- added for rendering (the .blend has no active camera and no usable light): camera, sun
cam_auto = bpy.data.cameras.new('AutoCamera')
cam_auto.lens = 50.0
cam_auto.sensor_width = 36.0
cam_auto.clip_end = 1000.0
ob_auto_camera = bpy.data.objects.new('AutoCamera', cam_auto)
scene.collection.objects.link(ob_auto_camera)
ob_auto_camera.location = (4.16061, -5.04853, 5.02979)
ob_auto_camera.rotation_euler = (1.09748, -7.21219e-08, 0.694738)
scene.camera = ob_auto_camera
light_auto_sun = bpy.data.lights.new('AutoSun', 'SUN')
light_auto_sun.energy = 3.0
light_auto_sun.angle = 0.0523599
ob_auto_sun = bpy.data.objects.new('AutoSun', light_auto_sun)
scene.collection.objects.link(ob_auto_sun)
ob_auto_sun.rotation_euler = (0.872665, 0.174533, 0.523599)
bpy.context.view_layer.update()
